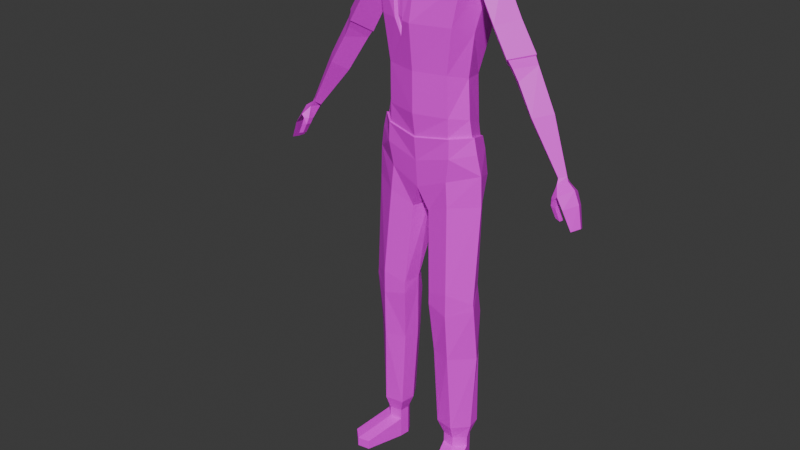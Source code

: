 # Source: revenant1.blend  (saved by Blender 4.5.90; exported with 4.5.12 LTS)
import bpy
from mathutils import Matrix  # noqa: F401  (used for matrix-valued properties, if any)

bpy.ops.wm.read_factory_settings(use_empty=True)
scene = bpy.context.scene
scene.name = 'Scene'

# ---- collections
col_collection = bpy.data.collections.new('Collection'); scene.collection.children.link(col_collection)

# ---- images (referenced by path relative to the original .blend; pixels are not part of the script)
import os
ASSET_DIR = os.environ.get("B2B_ASSET_DIR", "")  # directory of the original .blend (textures are referenced by path, not embedded)
HERE = os.path.dirname(os.path.abspath(__file__))  # packed textures are extracted next to this script under _unpacked/

def load_image(name, relpath, width, height, colorspace="sRGB"):
    """Load a texture the original file referenced (path relative to the .blend, or extracted next to this script)."""
    p = next((c for c in (os.path.join(HERE, relpath), os.path.join(ASSET_DIR, relpath)) if relpath and os.path.exists(c)), "")
    if p:
        img = bpy.data.images.load(p, check_existing=True)
        img.name = name
    else:  # same state as the original file: an image datablock whose file is absent (Cycles renders it pink)
        img = bpy.data.images.new(name, width, height)
        img.source = "FILE"
        img.filepath = "//" + (relpath or name)
    img.colorspace_settings.name = colorspace
    return img
img_untitled = load_image('Untitled', '', 1024, 1024, 'sRGB')
img_untitled_003 = load_image('Untitled.003', '', 1024, 1024, 'sRGB')
img_untitled_004 = load_image('Untitled.004', '', 1024, 1024, 'sRGB')
img_untitled_005 = load_image('Untitled.005', '', 1024, 1024, 'sRGB')
img_untitled_001 = load_image('Untitled.001', '', 1024, 1024, 'sRGB')
img_untitled_002 = load_image('Untitled.002', '', 1024, 1024, 'sRGB')

# ---- materials (node trees are filled in below, after node groups)
mat_body = bpy.data.materials.new('body')
mat_pants = bpy.data.materials.new('pants')
mat_shoes = bpy.data.materials.new('shoes')
mat_skin = bpy.data.materials.new('skin')
mat_arms = bpy.data.materials.new('arms')
mat_face = bpy.data.materials.new('face')
mat_brain = bpy.data.materials.new('brain')

# ---- material node trees
mat_body.use_nodes = True; mat_body.node_tree.nodes.clear()
_N = mat_body.node_tree.nodes; _L = mat_body.node_tree.links
n0 = _N.new('ShaderNodeBsdfPrincipled'); n0.name = 'Principled BSDF'; n0.location = (-200, 100)
n1 = _N.new('ShaderNodeOutputMaterial'); n1.name = 'Material Output'; n1.location = (200, 100)
n2 = _N.new('ShaderNodeTexImage'); n2.name = 'Image Texture'; n2.location = (-545, 77)
n2.image = img_untitled
_L.new(n0.outputs[0], n1.inputs[0])
_L.new(n2.outputs[0], n0.inputs[0])
n1.is_active_output = True
mat_pants.use_nodes = True; mat_pants.node_tree.nodes.clear()
_N = mat_pants.node_tree.nodes; _L = mat_pants.node_tree.links
n0 = _N.new('ShaderNodeBsdfPrincipled'); n0.name = 'Principled BSDF'; n0.location = (-200, 100)
n1 = _N.new('ShaderNodeOutputMaterial'); n1.name = 'Material Output'; n1.location = (200, 100)
n2 = _N.new('ShaderNodeTexImage'); n2.name = 'Image Texture'; n2.location = (-605, 31)
n2.image = img_untitled_003
_L.new(n0.outputs[0], n1.inputs[0])
_L.new(n2.outputs[0], n0.inputs[0])
n1.is_active_output = True
mat_shoes.use_nodes = True; mat_shoes.node_tree.nodes.clear()
_N = mat_shoes.node_tree.nodes; _L = mat_shoes.node_tree.links
n0 = _N.new('ShaderNodeBsdfPrincipled'); n0.name = 'Principled BSDF'; n0.location = (-200, 100)
n1 = _N.new('ShaderNodeOutputMaterial'); n1.name = 'Material Output'; n1.location = (200, 100)
n2 = _N.new('ShaderNodeTexImage'); n2.name = 'Image Texture'; n2.location = (-619, 38)
n2.image = img_untitled_004
_L.new(n0.outputs[0], n1.inputs[0])
_L.new(n2.outputs[0], n0.inputs[0])
n1.is_active_output = True
mat_skin.use_nodes = True; mat_skin.node_tree.nodes.clear()
_N = mat_skin.node_tree.nodes; _L = mat_skin.node_tree.links
n0 = _N.new('ShaderNodeBsdfPrincipled'); n0.name = 'Principled BSDF'; n0.location = (-200, 100)
n1 = _N.new('ShaderNodeOutputMaterial'); n1.name = 'Material Output'; n1.location = (200, 100)
n2 = _N.new('ShaderNodeTexImage'); n2.name = 'Image Texture'; n2.location = (-576, 63)
n2.image = img_untitled_005
_L.new(n0.outputs[0], n1.inputs[0])
_L.new(n2.outputs[0], n0.inputs[0])
n1.is_active_output = True
mat_arms.use_nodes = True; mat_arms.node_tree.nodes.clear()
_N = mat_arms.node_tree.nodes; _L = mat_arms.node_tree.links
n0 = _N.new('ShaderNodeBsdfPrincipled'); n0.name = 'Principled BSDF'; n0.location = (-200, 100)
n1 = _N.new('ShaderNodeOutputMaterial'); n1.name = 'Material Output'; n1.location = (200, 100)
n2 = _N.new('ShaderNodeTexImage'); n2.name = 'Image Texture'; n2.location = (-532, 78)
n2.image = img_untitled_001
_L.new(n0.outputs[0], n1.inputs[0])
_L.new(n2.outputs[0], n0.inputs[0])
n1.is_active_output = True
mat_face.use_nodes = True; mat_face.node_tree.nodes.clear()
_N = mat_face.node_tree.nodes; _L = mat_face.node_tree.links
n0 = _N.new('ShaderNodeBsdfPrincipled'); n0.name = 'Principled BSDF'; n0.location = (-200, 100)
n1 = _N.new('ShaderNodeOutputMaterial'); n1.name = 'Material Output'; n1.location = (200, 100)
n2 = _N.new('ShaderNodeTexImage'); n2.name = 'Image Texture'; n2.location = (-623, 71)
n2.image = img_untitled_002
_L.new(n0.outputs[0], n1.inputs[0])
_L.new(n2.outputs[0], n0.inputs[0])
n1.is_active_output = True
mat_brain.use_nodes = True; mat_brain.node_tree.nodes.clear()
_N = mat_brain.node_tree.nodes; _L = mat_brain.node_tree.links
n0 = _N.new('ShaderNodeBsdfPrincipled'); n0.name = 'Principled BSDF'; n0.location = (-200, 100)
n1 = _N.new('ShaderNodeOutputMaterial'); n1.name = 'Material Output'; n1.location = (200, 100)
_L.new(n0.outputs[0], n1.inputs[0])
n1.is_active_output = True

# ---- world
world_world = bpy.data.worlds.new('World'); scene.world = world_world
world_world.use_nodes = True; world_world.node_tree.nodes.clear()
_N = world_world.node_tree.nodes; _L = world_world.node_tree.links
n0 = _N.new('ShaderNodeOutputWorld'); n0.name = 'World Output'; n0.location = (200, 100)
n1 = _N.new('ShaderNodeBackground'); n1.name = 'Background'; n1.location = (-200, 100)
n1.inputs[0].default_value = (0.05088, 0.05088, 0.05088, 1.0)
_L.new(n1.outputs[0], n0.inputs[0])
n0.is_active_output = True
world_world.color = (0.05088, 0.05088, 0.05088)
world_world.sun_shadow_jitter_overblur = 0.0

# ---- meshes
me_cube_002 = bpy.data.meshes.new('Cube.002')
me_cube_002.from_pydata([(-0.1773, 0.02653, -0.2084), (-0.1568, -0.03809, -0.1646), (-0.1285, -0.04061, -0.01353), (0.0, -0.06381, -0.1989), (0.0, -0.07552, -0.009711), (0.0, 0.04263, -0.2569), (-0.1066, -0.01444, 0.1135), (0.0, -0.03826, 0.1187), (-0.1182, -0.008781, 0.252), (0.0, -0.03587, 0.2572), (-0.138, -0.01559, 0.3277), (-1.038e-10, -0.06231, 0.3611), (-0.1379, 0.1167, -0.1712), (0.0, 0.1328, -0.1712), (-0.1154, 0.1233, -0.04568), (0.0, 0.1569, -0.04568), (-0.09729, 0.1161, 0.08872), (0.0, 0.1421, 0.08872), (-0.1003, 0.1114, 0.2113), (0.0, 0.1401, 0.2113), (-0.1065, 0.1135, 0.3284), (-1.038e-10, 0.1238, 0.3565), (-0.1402, 0.05469, -0.0234), (-0.1273, 0.05759, 0.104), (-0.1396, 0.06397, 0.2185), (-0.1676, 0.0639, 0.315), (0.0, -0.05781, 0.4427), (0.0, 0.1162, 0.4404), (-0.1491, -0.01559, 0.4027), (-0.09446, 0.1078, 0.4031), (-0.1802, 0.05862, 0.3776), (-0.02415, -0.03998, 0.5059), (-0.02761, 0.09859, 0.5141), (-0.1383, -0.0116, 0.4874), (-0.1013, 0.11, 0.4802), (-0.1838, 0.05789, 0.4719), (0.0, 0.03977, 0.4415), (-0.01159, 0.04532, 0.5151), (-0.06214, 0.0224, 0.7433), (-0.04565, 0.1148, 0.7732), (-0.1563, 0.02341, 0.7433), (-0.1155, 0.1262, 0.7518), (-0.1782, 0.08064, 0.7795), (-0.04076, 0.05478, 0.7732), (-0.06805, 0.002433, 0.8431), (-0.04565, 0.1148, 0.8098), (-0.1563, 0.005474, 0.8431), (-0.1155, 0.1262, 0.8264), (-0.1808, 0.07952, 0.8001), (-0.04262, 0.05363, 0.8098), (-0.07161, 0.005317, 0.9768), (-0.05598, 0.09859, 0.9768), (-0.1579, 0.009417, 0.9768), (-0.1204, 0.1177, 0.9768), (-0.1823, 0.05789, 0.9768), (-0.04942, 0.04532, 0.9768), (-0.08591, 0.009526, 1.235), (-0.07162, 0.0948, 1.235), (-0.1648, 0.01327, 1.235), (-0.1305, 0.1052, 1.235), (-0.1675, 0.05759, 1.235), (-0.06562, 0.0461, 1.235), (-0.09754, 0.0247, 1.282), (-0.08808, 0.08115, 1.282), (-0.1498, 0.02718, 1.282), (-0.127, 0.08804, 1.282), (-0.1599, 0.05652, 1.282), (-0.0841, 0.04891, 1.282), (-0.09754, 0.0247, 1.316), (-0.08808, 0.08115, 1.316), (-0.1498, 0.02718, 1.316), (-0.127, 0.08804, 1.316), (-0.1599, 0.05652, 1.316), (-0.0841, 0.04891, 1.316), (-0.09754, 0.0247, 1.384), (-0.08808, 0.08115, 1.384), (-0.1498, 0.02718, 1.384), (-0.127, 0.08804, 1.384), (-0.1606, 0.05652, 1.384), (-0.0841, 0.04891, 1.384), (-0.1243, 0.2015, 1.354), (-0.1632, 0.2083, 1.354), (-0.1961, 0.1768, 1.354), (-0.1243, 0.2015, 1.384), (-0.1632, 0.2083, 1.384), (-0.1968, 0.1768, 1.384), (0.1773, 0.02653, -0.2084), (0.1568, -0.03809, -0.1646), (0.1285, -0.04061, -0.01353), (0.1066, -0.01444, 0.1135), (0.1182, -0.008781, 0.252), (0.138, -0.01559, 0.3277), (0.1379, 0.1167, -0.1712), (0.1154, 0.1233, -0.04568), (0.09729, 0.1161, 0.08872), (0.1003, 0.1114, 0.2113), (0.1065, 0.1135, 0.3284), (0.1402, 0.05469, -0.0234), (0.1273, 0.05759, 0.104), (0.1396, 0.06397, 0.2185), (0.1676, 0.0639, 0.315), (0.1491, -0.01559, 0.4027), (0.09446, 0.1078, 0.4031), (0.1802, 0.05862, 0.3776), (0.02415, -0.03998, 0.5059), (0.02761, 0.09859, 0.5141), (0.1383, -0.0116, 0.4874), (0.1013, 0.11, 0.4802), (0.1838, 0.05789, 0.4719), (0.01159, 0.04532, 0.5151), (0.06214, 0.0224, 0.7433), (0.04565, 0.1148, 0.7732), (0.1563, 0.02341, 0.7433), (0.1155, 0.1262, 0.7518), (0.1829, 0.08064, 0.7795), (0.04076, 0.05478, 0.7732), (0.06805, 0.002433, 0.8431), (0.04565, 0.1148, 0.8098), (0.1563, 0.005474, 0.8431), (0.1155, 0.1262, 0.8264), (0.1855, 0.07952, 0.8001), (0.04262, 0.05363, 0.8098), (0.07161, 0.005317, 0.9768), (0.05598, 0.09859, 0.9768), (0.1579, 0.009417, 0.9768), (0.1204, 0.1177, 0.9768), (0.1869, 0.05789, 0.9768), (0.04942, 0.04532, 0.9768), (0.08591, 0.009526, 1.235), (0.07162, 0.0948, 1.235), (0.1648, 0.01327, 1.235), (0.1305, 0.1052, 1.235), (0.1722, 0.05759, 1.235), (0.06562, 0.0461, 1.235), (0.09754, 0.0247, 1.282), (0.08808, 0.08115, 1.282), (0.1498, 0.02718, 1.282), (0.127, 0.08804, 1.282), (0.1599, 0.05652, 1.282), (0.0841, 0.04891, 1.282), (0.09754, 0.0247, 1.316), (0.08808, 0.08115, 1.316), (0.1498, 0.02718, 1.316), (0.127, 0.08804, 1.316), (0.1599, 0.05652, 1.316), (0.0841, 0.04891, 1.316), (0.09754, 0.0247, 1.384), (0.08808, 0.08115, 1.384), (0.1498, 0.02718, 1.384), (0.127, 0.08804, 1.384), (0.1606, 0.05652, 1.384), (0.0841, 0.04891, 1.384), (0.1243, 0.2015, 1.354), (0.1632, 0.2083, 1.354), (0.1961, 0.1768, 1.354), (0.1243, 0.2015, 1.384), (0.1632, 0.2083, 1.384), (0.1968, 0.1768, 1.384), (1.857e-10, -0.04909, 0.3092), (-0.1306, -0.01219, 0.2899), (-0.1056, 0.1125, 0.2698), (1.857e-10, 0.132, 0.2839), (-0.1566, 0.06393, 0.2667), (0.1306, -0.01219, 0.2899), (0.1056, 0.1125, 0.2698), (0.1566, 0.06393, 0.2667), (2.447e-10, -0.04366, 0.3061), (-0.1006, 0.1097, 0.268), (0.1006, 0.1097, 0.268), (-0.124, -0.009128, 0.2888), (2.447e-10, 0.1291, 0.2804), (-0.1484, 0.0634, 0.2658), (0.124, -0.009128, 0.2888), (0.1484, 0.0634, 0.2658), (-0.06269, 0.1386, -0.04568), (-0.02941, 0.1484, -0.04568), (-0.08579, 0.1228, -0.1712), (-0.04317, 0.1277, -0.1712), (-0.03913, 0.1405, 0.0002139), (-0.07505, 0.06027, -0.2131), (-0.07722, 0.1176, -0.1662), (-0.04891, 0.1209, -0.1662), (-0.0703, 0.0726, -0.1964), (-0.05498, 0.133, -0.05235), (-0.04101, 0.1341, -0.02051), (-0.03437, 0.1393, -0.05167)], [], [(3, 4, 2, 1), (1, 0, 5, 3), (4, 7, 6, 2), (7, 9, 8, 6), (158, 11, 10, 159), (0, 12, 176, 179, 177, 13, 5), (12, 14, 174, 176), (14, 16, 17, 15, 175, 178, 174), (16, 18, 19, 17), (160, 20, 21, 161), (0, 22, 14, 12), (0, 1, 2, 22), (16, 14, 22, 23), (6, 23, 22, 2), (8, 24, 23, 6), (18, 16, 23, 24), (167, 18, 24, 171), (169, 171, 24, 8), (10, 11, 26, 28), (20, 29, 27, 21), (10, 28, 30, 25), (30, 29, 20, 25), (30, 35, 34, 29), (28, 33, 35, 30), (29, 34, 32, 27), (26, 31, 33, 28), (26, 36, 37, 31), (33, 40, 42, 35), (37, 36, 27, 32), (34, 41, 39, 32), (31, 37, 43, 38), (37, 32, 39, 43), (35, 42, 41, 34), (31, 38, 40, 33), (38, 43, 49, 44), (42, 48, 47, 41), (38, 44, 46, 40), (40, 46, 48, 42), (41, 47, 45, 39), (43, 39, 45, 49), (46, 52, 54, 48), (47, 53, 51, 45), (49, 45, 51, 55), (44, 49, 55, 50), (48, 54, 53, 47), (44, 50, 52, 46), (52, 58, 60, 54), (53, 59, 57, 51), (55, 51, 57, 61), (50, 55, 61, 56), (54, 60, 59, 53), (50, 56, 58, 52), (56, 61, 67, 62), (60, 66, 65, 59), (56, 62, 64, 58), (58, 64, 66, 60), (59, 65, 63, 57), (61, 57, 63, 67), (66, 72, 71, 65), (62, 68, 70, 64), (64, 70, 72, 66), (65, 71, 69, 63), (67, 63, 69, 73), (62, 67, 73, 68), (70, 76, 78, 72), (71, 81, 80, 69), (73, 69, 75, 79), (68, 73, 79, 74), (77, 84, 85, 78), (68, 74, 76, 70), (81, 84, 83, 80), (82, 85, 84, 81), (69, 80, 83, 75), (78, 85, 82, 72), (72, 82, 81, 71), (75, 83, 84, 77), (3, 87, 88, 4), (87, 3, 5, 86), (4, 88, 89, 7), (7, 89, 90, 9), (158, 163, 91, 11), (86, 5, 13, 92), (92, 13, 15, 93), (93, 15, 17, 94), (94, 17, 19, 95), (164, 161, 21, 96), (86, 92, 93, 97), (86, 97, 88, 87), (94, 98, 97, 93), (89, 88, 97, 98), (90, 89, 98, 99), (95, 99, 98, 94), (168, 173, 99, 95), (172, 90, 99, 173), (91, 101, 26, 11), (96, 21, 27, 102), (91, 100, 103, 101), (103, 100, 96, 102), (103, 102, 107, 108), (101, 103, 108, 106), (102, 27, 105, 107), (26, 101, 106, 104), (26, 104, 109, 36), (106, 108, 114, 112), (109, 105, 27, 36), (107, 105, 111, 113), (104, 110, 115, 109), (109, 115, 111, 105), (108, 107, 113, 114), (104, 106, 112, 110), (110, 116, 121, 115), (114, 113, 119, 120), (110, 112, 118, 116), (112, 114, 120, 118), (113, 111, 117, 119), (115, 121, 117, 111), (118, 120, 126, 124), (119, 117, 123, 125), (121, 127, 123, 117), (116, 122, 127, 121), (120, 119, 125, 126), (116, 118, 124, 122), (124, 126, 132, 130), (125, 123, 129, 131), (127, 133, 129, 123), (122, 128, 133, 127), (126, 125, 131, 132), (122, 124, 130, 128), (128, 134, 139, 133), (132, 131, 137, 138), (128, 130, 136, 134), (130, 132, 138, 136), (131, 129, 135, 137), (133, 139, 135, 129), (138, 137, 143, 144), (134, 136, 142, 140), (136, 138, 144, 142), (137, 135, 141, 143), (139, 145, 141, 135), (134, 140, 145, 139), (142, 144, 150, 148), (143, 141, 152, 153), (145, 151, 147, 141), (140, 146, 151, 145), (149, 150, 157, 156), (140, 142, 148, 146), (153, 152, 155, 156), (154, 153, 156, 157), (141, 147, 155, 152), (150, 144, 154, 157), (144, 143, 153, 154), (147, 149, 156, 155), (91, 163, 165, 100), (96, 100, 165, 164), (168, 170, 161, 164), (166, 172, 163, 158), (10, 25, 162, 159), (20, 160, 162, 25), (167, 160, 161, 170), (166, 158, 159, 169), (147, 151, 146, 148, 150, 149), (75, 77, 78, 76, 74, 79), (9, 166, 169, 8), (18, 167, 170, 19), (9, 90, 172, 166), (95, 19, 170, 168), (163, 172, 173, 165), (164, 165, 173, 168), (159, 162, 171, 169), (160, 167, 171, 162), (176, 180, 182, 179), (175, 15, 13, 177), (180, 181, 182), (180, 176, 174, 183), (181, 185, 175, 177), (181, 177, 179, 182), (175, 185, 184, 178), (178, 184, 183, 174), (184, 185, 183), (183, 185, 181, 180)])
me_cube_002.polygons.foreach_set('material_index', [0, 0, 0, 0, 1, 0, 0, 0, 0, 1, 0, 0, 0, 0, 0, 0, 0, 0, 1, 1, 1, 1, 1, 1, 1, 1, 1, 1, 1, 1, 1, 1, 1, 1, 1, 1, 1, 1, 1, 1, 1, 1, 1, 1, 1, 1, 1, 1, 1, 1, 1, 1, 1, 1, 1, 1, 1, 1, 3, 3, 3, 3, 3, 3, 2, 2, 2, 2, 2, 2, 2, 2, 2, 2, 2, 2, 0, 0, 0, 0, 1, 0, 0, 0, 0, 1, 0, 0, 0, 0, 0, 0, 0, 0, 1, 1, 1, 1, 1, 1, 1, 1, 1, 1, 1, 1, 1, 1, 1, 1, 1, 1, 1, 1, 1, 1, 1, 1, 1, 1, 1, 1, 1, 1, 1, 1, 1, 1, 1, 1, 1, 1, 1, 1, 3, 3, 3, 3, 3, 3, 2, 2, 2, 2, 2, 2, 2, 2, 2, 2, 2, 2, 1, 1, 0, 0, 1, 1, 0, 0, 2, 2, 0, 0, 0, 0, 0, 0, 0, 0, 0, 0, 0, 0, 0, 0, 0, 0, 0, 0])
_uv = me_cube_002.uv_layers.new(name='UVMap')
_uv.uv.foreach_set('vector', [0.9127, 0.1586, 0.7845, 0.1586, 0.7877, 0.2466, 0.8884, 0.2674, 0.7821, 0.5456, 0.8345, 0.5598, 0.8634, 0.4396, 0.7821, 0.4361, 0.8247, 0.8368, 0.7356, 0.8368, 0.7377, 0.913, 0.8273, 0.9218, 0.7356, 0.8368, 0.642, 0.8368, 0.6426, 0.9178, 0.7377, 0.913, 0.06397, 0.01976, 0.05798, 0.05538, 0.157, 0.04192, 0.1561, 0.01616, 0.6045, 0.699, 0.5438, 0.6885, 0.5215, 0.7133, 0.5613, 0.7518, 0.5039, 0.7854, 0.502, 0.8167, 0.5804, 0.8038, 0.8442, 0.5938, 0.8418, 0.6796, 0.8778, 0.6876, 0.8787, 0.6012, 0.2195, 0.9026, 0.3087, 0.8851, 0.3047, 0.8174, 0.2135, 0.8198, 0.2138, 0.84, 0.2455, 0.8469, 0.2157, 0.8665, 0.3087, 0.8851, 0.3921, 0.8834, 0.3875, 0.8144, 0.3047, 0.8174, 0.4819, -9.766e-09, 0.4848, 0.03914, 0.557, 0.05266, 0.5541, 0.003522, 0.7821, 0.5598, 0.7912, 0.6876, 0.8418, 0.6796, 0.8442, 0.5938, 0.9096, 0.3173, 0.8884, 0.2674, 0.7877, 0.2466, 0.7821, 0.3104, 0.3087, 0.8851, 0.2195, 0.9026, 0.2433, 0.9475, 0.3245, 0.9279, 0.7377, 0.913, 0.7379, 0.9649, 0.82, 0.9852, 0.8273, 0.9218, 0.6426, 0.9178, 0.6646, 0.9682, 0.7379, 0.9649, 0.7377, 0.913, 0.3921, 0.8834, 0.3087, 0.8851, 0.3245, 0.9279, 0.3997, 0.9242, 0.4307, 0.8818, 0.3921, 0.8834, 0.3997, 0.9242, 0.4312, 0.9272, 0.6176, 0.9204, 0.6337, 0.9705, 0.6646, 0.9682, 0.6426, 0.9178, 0.157, 0.04192, 0.05798, 0.05538, 0.05522, 0.1106, 0.1588, 0.09192, 0.4848, 0.03914, 0.4952, 0.0894, 0.5592, 0.1088, 0.557, 0.05266, 0.157, 0.04192, 0.1588, 0.09192, 0.2133, 0.07792, 0.2135, 0.03336, 0.4272, 0.07675, 0.4952, 0.0894, 0.4848, 0.03914, 0.4317, 0.03425, 0.4272, 0.07675, 0.4303, 0.1381, 0.4962, 0.1428, 0.4952, 0.0894, 0.1588, 0.09192, 0.1496, 0.1483, 0.206, 0.1427, 0.2133, 0.07792, 0.4952, 0.0894, 0.4962, 0.1428, 0.5486, 0.1638, 0.5592, 0.1088, 0.05522, 0.1106, 0.0702, 0.1558, 0.1496, 0.1483, 0.1588, 0.09192, 0.05522, 0.1106, -1.115e-08, 0.1407, 0.02006, 0.185, 0.0702, 0.1558, 0.1496, 0.1483, 0.1633, 0.3211, 0.2057, 0.3447, 0.206, 0.1427, 0.5867, 0.168, 0.6045, 0.1239, 0.5592, 0.1088, 0.5486, 0.1638, 0.4962, 0.1428, 0.489, 0.3255, 0.536, 0.3397, 0.5486, 0.1638, 0.0702, 0.1558, 0.02006, 0.185, 0.07268, 0.3457, 0.09671, 0.3227, 0.5867, 0.168, 0.5486, 0.1638, 0.536, 0.3397, 0.5763, 0.3411, 0.4303, 0.1381, 0.4365, 0.3432, 0.489, 0.3255, 0.4962, 0.1428, 0.0702, 0.1558, 0.09671, 0.3227, 0.1633, 0.3211, 0.1496, 0.1483, 0.09671, 0.3227, 0.07268, 0.3457, 0.07049, 0.3708, 0.1067, 0.3923, 0.4365, 0.3432, 0.4345, 0.3573, 0.4884, 0.3749, 0.489, 0.3255, 0.09671, 0.3227, 0.1067, 0.3923, 0.1624, 0.3908, 0.1633, 0.3211, 0.1633, 0.3211, 0.1624, 0.3908, 0.2087, 0.3584, 0.2057, 0.3447, 0.489, 0.3255, 0.4884, 0.3749, 0.5355, 0.3638, 0.536, 0.3397, 0.5763, 0.3411, 0.536, 0.3397, 0.5355, 0.3638, 0.576, 0.3674, 0.1624, 0.3908, 0.1701, 0.4791, 0.2069, 0.477, 0.2087, 0.3584, 0.4884, 0.3749, 0.4853, 0.4757, 0.5308, 0.4768, 0.5355, 0.3638, 0.576, 0.3674, 0.5355, 0.3638, 0.5308, 0.4768, 0.5667, 0.4807, 0.1067, 0.3923, 0.07049, 0.3708, 0.08095, 0.4853, 0.1118, 0.4825, 0.4345, 0.3573, 0.4272, 0.4768, 0.4853, 0.4757, 0.4884, 0.3749, 0.1067, 0.3923, 0.1118, 0.4825, 0.1701, 0.4791, 0.1624, 0.3908, 0.1701, 0.4791, 0.1841, 0.6509, 0.2135, 0.6519, 0.2069, 0.477, 0.4853, 0.4757, 0.4766, 0.6485, 0.5156, 0.6491, 0.5308, 0.4768, 0.5667, 0.4807, 0.5308, 0.4768, 0.5156, 0.6491, 0.5478, 0.6544, 0.1118, 0.4825, 0.08095, 0.4853, 0.1048, 0.6592, 0.1324, 0.6545, 0.4272, 0.4768, 0.4366, 0.6511, 0.4766, 0.6485, 0.4853, 0.4757, 0.1118, 0.4825, 0.1324, 0.6545, 0.1841, 0.6509, 0.1701, 0.4791, 0.1324, 0.6545, 0.1048, 0.6592, 0.1227, 0.6923, 0.1414, 0.6871, 0.4366, 0.6511, 0.4455, 0.684, 0.4775, 0.6816, 0.4766, 0.6485, 0.1324, 0.6545, 0.1414, 0.6871, 0.1807, 0.6849, 0.1841, 0.6509, 0.1841, 0.6509, 0.1807, 0.6849, 0.2028, 0.6868, 0.2135, 0.6519, 0.4766, 0.6485, 0.4775, 0.6816, 0.5085, 0.6831, 0.5156, 0.6491, 0.5478, 0.6544, 0.5156, 0.6491, 0.5085, 0.6831, 0.5309, 0.6885, 0.8273, 0.8393, 0.8427, 0.829, 0.8429, 0.7353, 0.8273, 0.7254, 1.0, 0.8262, 0.9839, 0.8171, 0.9139, 0.8649, 0.9149, 0.8838, 0.9149, 0.8838, 0.9139, 0.8649, 0.8427, 0.829, 0.8273, 0.8393, 0.8273, 0.7254, 0.8429, 0.7353, 0.9281, 0.707, 0.9315, 0.6884, 1.0, 0.7545, 0.9315, 0.6884, 0.9281, 0.707, 0.9841, 0.7628, 1.0, 0.8262, 1.0, 0.7545, 0.9841, 0.7628, 0.9839, 0.8171, 0.9139, 0.8649, 0.9127, 0.8364, 0.9042, 0.8255, 0.8427, 0.829, 0.8429, 0.7353, 0.8827, 0.7628, 0.8957, 0.7473, 0.9281, 0.707, 0.9841, 0.7628, 0.9281, 0.707, 0.9463, 0.7689, 0.9607, 0.7769, 0.9839, 0.8171, 0.9841, 0.7628, 0.9607, 0.7769, 0.9599, 0.8037, 0.9318, 0.7957, 0.8898, 0.7687, 0.8864, 0.784, 0.9042, 0.8255, 0.9839, 0.8171, 0.9599, 0.8037, 0.9127, 0.8364, 0.9139, 0.8649, 0.8827, 0.7628, 0.8898, 0.7687, 0.9006, 0.761, 0.8957, 0.7473, 0.8715, 0.7828, 0.8864, 0.784, 0.8898, 0.7687, 0.8827, 0.7628, 0.9281, 0.707, 0.8957, 0.7473, 0.9006, 0.761, 0.9463, 0.7689, 0.9042, 0.8255, 0.8864, 0.784, 0.8715, 0.7828, 0.8427, 0.829, 0.8427, 0.829, 0.8715, 0.7828, 0.8827, 0.7628, 0.8429, 0.7353, 0.9463, 0.7689, 0.9006, 0.761, 0.8898, 0.7687, 0.9318, 0.7957, 0.9127, 0.1586, 0.8884, 0.04987, 0.7877, 0.07066, 0.7845, 0.1586, 0.7915, 0.327, 0.7821, 0.4361, 0.8634, 0.4396, 0.845, 0.3173, 0.8247, 0.8368, 0.8273, 0.7518, 0.7377, 0.7606, 0.7356, 0.8368, 0.7356, 0.8368, 0.7377, 0.7606, 0.6426, 0.7558, 0.642, 0.8368, 0.2777, 0.6727, 0.3698, 0.6761, 0.3707, 0.6504, 0.2717, 0.6371, 0.6045, 0.9196, 0.5804, 0.8038, 0.502, 0.8167, 0.5339, 0.9101, 0.9689, 0.4403, 0.976, 0.3463, 0.8903, 0.3375, 0.8862, 0.4175, 0.2135, 0.7389, 0.2135, 0.8198, 0.3047, 0.8174, 0.3044, 0.7491, 0.3044, 0.7491, 0.3047, 0.8174, 0.3875, 0.8144, 0.3876, 0.7453, 0.728, -8.698e-08, 0.6558, 0.003063, 0.6526, 0.05218, 0.7248, 0.03912, 0.9825, 0.5096, 0.9689, 0.4403, 0.8862, 0.4175, 0.8634, 0.4632, 0.9096, -2.772e-08, 0.7821, 0.006884, 0.7877, 0.07066, 0.8884, 0.04987, 0.3044, 0.7491, 0.3168, 0.7052, 0.2336, 0.6922, 0.2135, 0.7389, 0.7377, 0.7606, 0.8273, 0.7518, 0.82, 0.6884, 0.7379, 0.7087, 0.6426, 0.7558, 0.7377, 0.7606, 0.7379, 0.7087, 0.6646, 0.7054, 0.3876, 0.7453, 0.3925, 0.704, 0.3168, 0.7052, 0.3044, 0.7491, 0.4262, 0.7444, 0.4237, 0.699, 0.3925, 0.704, 0.3876, 0.7453, 0.6176, 0.7532, 0.6426, 0.7558, 0.6646, 0.7054, 0.6337, 0.7031, 0.3707, 0.6504, 0.3724, 0.6004, 0.2688, 0.5819, 0.2717, 0.6371, 0.7248, 0.03912, 0.6526, 0.05218, 0.65, 0.1083, 0.7141, 0.08931, 0.3707, 0.6504, 0.4272, 0.6588, 0.4269, 0.6143, 0.3724, 0.6004, 0.7821, 0.0771, 0.778, 0.03457, 0.7248, 0.03912, 0.7141, 0.08931, 0.7821, 0.0771, 0.7141, 0.08931, 0.7128, 0.1427, 0.7787, 0.1384, 0.3724, 0.6004, 0.4269, 0.6143, 0.4195, 0.5495, 0.3631, 0.544, 0.7141, 0.08931, 0.65, 0.1083, 0.6602, 0.1633, 0.7128, 0.1427, 0.2688, 0.5819, 0.3724, 0.6004, 0.3631, 0.544, 0.2837, 0.5367, 0.2688, 0.5819, 0.2837, 0.5367, 0.2335, 0.5076, 0.2135, 0.5519, 0.3631, 0.544, 0.4195, 0.5495, 0.4201, 0.3476, 0.3765, 0.3711, 0.6221, 0.1673, 0.6602, 0.1633, 0.65, 0.1083, 0.6045, 0.1231, 0.7128, 0.1427, 0.6602, 0.1633, 0.6716, 0.3394, 0.7188, 0.3255, 0.2837, 0.5367, 0.3099, 0.3697, 0.2858, 0.3467, 0.2335, 0.5076, 0.6221, 0.1673, 0.6314, 0.3405, 0.6716, 0.3394, 0.6602, 0.1633, 0.7787, 0.1384, 0.7128, 0.1427, 0.7188, 0.3255, 0.7737, 0.3435, 0.2837, 0.5367, 0.3631, 0.544, 0.3765, 0.3711, 0.3099, 0.3697, 0.3099, 0.3697, 0.3198, 0.3001, 0.2837, 0.3216, 0.2858, 0.3467, 0.7737, 0.3435, 0.7188, 0.3255, 0.7191, 0.3749, 0.7756, 0.3575, 0.3099, 0.3697, 0.3765, 0.3711, 0.3757, 0.3015, 0.3198, 0.3001, 0.3765, 0.3711, 0.4201, 0.3476, 0.423, 0.3339, 0.3757, 0.3015, 0.7188, 0.3255, 0.6716, 0.3394, 0.6721, 0.3635, 0.7191, 0.3749, 0.6314, 0.3405, 0.6315, 0.3669, 0.6721, 0.3635, 0.6716, 0.3394, 0.3757, 0.3015, 0.423, 0.3339, 0.4215, 0.2153, 0.3832, 0.2132, 0.7191, 0.3749, 0.6721, 0.3635, 0.6762, 0.4766, 0.7217, 0.4756, 0.6315, 0.3669, 0.6403, 0.4804, 0.6762, 0.4766, 0.6721, 0.3635, 0.3198, 0.3001, 0.3249, 0.2097, 0.2941, 0.207, 0.2837, 0.3216, 0.7756, 0.3575, 0.7191, 0.3749, 0.7217, 0.4756, 0.7821, 0.477, 0.3198, 0.3001, 0.3757, 0.3015, 0.3832, 0.2132, 0.3249, 0.2097, 0.3832, 0.2132, 0.4215, 0.2153, 0.4272, 0.04055, 0.3975, 0.04138, 0.7217, 0.4756, 0.6762, 0.4766, 0.6911, 0.649, 0.7302, 0.6485, 0.6403, 0.4804, 0.6589, 0.6542, 0.6911, 0.649, 0.6762, 0.4766, 0.3249, 0.2097, 0.3456, 0.0378, 0.3181, 0.03312, 0.2941, 0.207, 0.7821, 0.477, 0.7217, 0.4756, 0.7302, 0.6485, 0.7721, 0.651, 0.3249, 0.2097, 0.3832, 0.2132, 0.3975, 0.04138, 0.3456, 0.0378, 0.3456, 0.0378, 0.3545, 0.005172, 0.3359, 5.167e-09, 0.3181, 0.03312, 0.7721, 0.651, 0.7302, 0.6485, 0.729, 0.6816, 0.7611, 0.6841, 0.3456, 0.0378, 0.3975, 0.04138, 0.3937, 0.007254, 0.3545, 0.005172, 0.3975, 0.04138, 0.4272, 0.04055, 0.4158, 0.005482, 0.3937, 0.007254, 0.7302, 0.6485, 0.6911, 0.649, 0.6981, 0.683, 0.729, 0.6816, 0.6589, 0.6542, 0.6757, 0.6884, 0.6981, 0.683, 0.6911, 0.649, 0.1727, 0.8432, 0.1727, 0.7293, 0.1571, 0.7392, 0.1573, 0.8329, 1.048e-08, 0.8301, 0.08506, 0.8877, 0.08614, 0.8688, 0.01607, 0.821, 0.08506, 0.8877, 0.1727, 0.8432, 0.1573, 0.8329, 0.08614, 0.8688, 0.1727, 0.7293, 0.06853, 0.6923, 0.07186, 0.7109, 0.1571, 0.7392, 1.822e-08, 0.7584, 0.01587, 0.7668, 0.07186, 0.7109, 0.06853, 0.6923, 1.048e-08, 0.8301, 0.01607, 0.821, 0.01587, 0.7668, 1.822e-08, 0.7584, 0.08614, 0.8688, 0.1573, 0.8329, 0.09576, 0.8294, 0.08729, 0.8403, 0.1571, 0.7392, 0.07186, 0.7109, 0.1043, 0.7512, 0.1173, 0.7667, 0.01587, 0.7668, 0.03931, 0.7808, 0.05374, 0.7728, 0.07186, 0.7109, 0.01607, 0.821, 0.04014, 0.8076, 0.03931, 0.7808, 0.01587, 0.7668, 0.06822, 0.7996, 0.09576, 0.8294, 0.1136, 0.7879, 0.1102, 0.7727, 0.01607, 0.821, 0.08614, 0.8688, 0.08729, 0.8403, 0.04014, 0.8076, 0.1173, 0.7667, 0.1043, 0.7512, 0.09936, 0.7649, 0.1102, 0.7727, 0.1285, 0.7867, 0.1173, 0.7667, 0.1102, 0.7727, 0.1136, 0.7879, 0.07186, 0.7109, 0.05374, 0.7728, 0.09936, 0.7649, 0.1043, 0.7512, 0.09576, 0.8294, 0.1573, 0.8329, 0.1285, 0.7867, 0.1136, 0.7879, 0.1573, 0.8329, 0.1571, 0.7392, 0.1173, 0.7667, 0.1285, 0.7867, 0.05374, 0.7728, 0.06822, 0.7996, 0.1102, 0.7727, 0.09936, 0.7649, 0.3707, 0.6504, 0.3698, 0.6761, 0.4235, 0.6922, 0.4272, 0.6588, 0.7248, 0.03912, 0.778, 0.03457, 0.775, 0.001349, 0.728, -8.698e-08, 0.4262, 0.7444, 0.4342, 0.8129, 0.4372, 0.8128, 0.4294, 0.742, 0.6086, 0.8368, 0.6176, 0.7532, 0.6137, 0.7503, 0.6045, 0.8368, 0.157, 0.04192, 0.2135, 0.03336, 0.2097, 1.828e-08, 0.1561, 0.01616, 0.4848, 0.03914, 0.4819, -9.766e-09, 0.4348, 0.001053, 0.4317, 0.03425, 0.4307, 0.8818, 0.434, 0.8839, 0.4372, 0.8128, 0.4342, 0.8129, 0.6086, 0.8368, 0.6045, 0.8368, 0.6137, 0.9233, 0.6176, 0.9204, 0.05374, 0.7728, 0.03931, 0.7808, 0.04014, 0.8076, 0.08729, 0.8403, 0.09576, 0.8294, 0.06822, 0.7996, 0.9463, 0.7689, 0.9318, 0.7957, 0.9042, 0.8255, 0.9127, 0.8364, 0.9599, 0.8037, 0.9607, 0.7769, 0.642, 0.8368, 0.6086, 0.8368, 0.6176, 0.9204, 0.6426, 0.9178, 0.3921, 0.8834, 0.4307, 0.8818, 0.4342, 0.8129, 0.3875, 0.8144, 0.642, 0.8368, 0.6426, 0.7558, 0.6176, 0.7532, 0.6086, 0.8368, 0.3876, 0.7453, 0.3875, 0.8144, 0.4342, 0.8129, 0.4262, 0.7444, 0.6137, 0.7503, 0.6176, 0.7532, 0.6337, 0.7031, 0.6293, 0.6998, 0.4294, 0.742, 0.4277, 0.6952, 0.4237, 0.699, 0.4262, 0.7444, 0.6137, 0.9233, 0.6293, 0.9738, 0.6337, 0.9705, 0.6176, 0.9204, 0.434, 0.8839, 0.4307, 0.8818, 0.4312, 0.9272, 0.4354, 0.9307, 0.4805, 0.8058, 0.4735, 0.8034, 0.4608, 0.8388, 0.4632, 0.8522, 0.8934, 0.3173, 0.8903, 0.3375, 0.976, 0.3463, 0.9794, 0.3173, 0.4421, 0.7241, 0.4608, 0.7281, 0.4509, 0.6885, 0.4735, 0.8034, 0.4805, 0.8058, 0.4705, 0.7223, 0.464, 0.7264, 0.4871, 0.8016, 0.4956, 0.7243, 0.4899, 0.7189, 0.4805, 0.802, 0.4871, 0.8016, 0.4805, 0.802, 0.5015, 0.8531, 0.502, 0.8396, 0.4899, 0.7189, 0.4956, 0.7243, 0.502, 0.7018, 0.497, 0.6885, 0.4654, 0.6885, 0.4608, 0.7019, 0.464, 0.7264, 0.4705, 0.7223, 0.4464, 0.8259, 0.4561, 0.8065, 0.4421, 0.8029, 0.4421, 0.8029, 0.4561, 0.8065, 0.4608, 0.7281, 0.4421, 0.7241])
me_cube_002.materials.append(mat_body)
me_cube_002.materials.append(mat_pants)
me_cube_002.materials.append(mat_shoes)
me_cube_002.materials.append(mat_skin)
me_cube_002.update()
me_cube_003 = bpy.data.meshes.new('Cube.003')
me_cube_003.from_pydata([(-0.2824, 0.03315, -1.349), (-0.2223, 0.03935, -1.452), (-0.253, -0.0177, -1.313), (-0.186, -0.0177, -1.418), (-0.3274, -0.0177, -1.357), (-0.2694, -0.0177, -1.467), (-0.2682, -0.06971, -1.373), (-0.2277, -0.07475, -1.442), (-0.1606, 0.03315, -1.558), (-0.1234, -0.0177, -1.536), (-0.1606, -0.06855, -1.558), (-0.2055, -0.02058, -1.585), (-0.128, -0.009928, -1.595), (-0.1161, -0.0177, -1.589), (-0.128, -0.0263, -1.594), (-0.1399, -0.0177, -1.6), (-0.3225, -0.008902, -1.202), (-0.3502, 0.03675, -1.232), (-0.3624, -0.05455, -1.211), (-0.3901, -0.008902, -1.241), (-0.4245, 0.009119, -1.074), (-0.4354, 0.02709, -1.086), (-0.4402, -0.008851, -1.078), (-0.4511, 0.009119, -1.089), (-0.3005, 0.03102, -1.318), (-0.3247, -0.06428, -1.276), (-0.4395, 0.03892, -1.073), (-0.4469, -0.01594, -1.062), (-0.4564, 0.01149, -1.077), (-0.4631, 0.003055, -1.038), (-0.456, 0.0614, -1.05), (-0.4659, -0.0255, -1.04), (-0.4805, 0.01631, -1.061), (-0.4806, 0.02183, -1.015), (-0.4772, 0.06568, -1.02), (-0.4849, -0.01481, -1.009), (-0.4998, 0.02183, -1.026), (-0.5018, 0.03048, -0.9579), (-0.5023, 0.05869, -0.9631), (-0.5049, 0.00513, -0.9546), (-0.5156, 0.03048, -0.9659), (-0.4377, -0.001546, -1.065), (-0.4526, 0.03869, -1.013), (-0.4351, 0.05318, -1.04), (-0.4442, 0.02919, -1.029), (-0.4482, 0.0613, -1.04), (-0.4364, 0.03356, -1.034), (-0.4547, 0.06348, -1.017), (-0.4379, 0.04332, -1.019), (-0.4386, 0.06053, -1.021), (-0.4548, 0.06006, -0.9897), (-0.4698, 0.06302, -0.9853), (-0.4543, 0.04786, -0.987), (-0.4678, 0.04324, -0.9809), (-0.2682, 0.04103, -1.373), (-0.2335, -0.01767, -1.334), (-0.2572, -0.07738, -1.392), (-0.3194, -0.01767, -1.384), (-0.238, -0.01769, -1.333), (-0.2594, -0.07319, -1.388), (-0.3178, -0.01769, -1.379), (-0.2702, 0.03684, -1.37), (0.2824, 0.03315, -1.349), (0.2223, 0.03935, -1.452), (0.253, -0.0177, -1.313), (0.186, -0.0177, -1.418), (0.3274, -0.0177, -1.357), (0.2694, -0.0177, -1.467), (0.2682, -0.06971, -1.373), (0.2277, -0.07475, -1.442), (0.1606, 0.03315, -1.558), (0.1234, -0.0177, -1.536), (0.1606, -0.06855, -1.558), (0.2055, -0.02058, -1.585), (0.128, -0.009928, -1.595), (0.1161, -0.0177, -1.589), (0.128, -0.0263, -1.594), (0.1399, -0.0177, -1.6), (0.3225, -0.008902, -1.202), (0.3502, 0.03675, -1.232), (0.3624, -0.05455, -1.211), (0.3901, -0.008902, -1.241), (0.4245, 0.009119, -1.074), (0.4354, 0.02709, -1.086), (0.4402, -0.008851, -1.078), (0.4511, 0.009119, -1.089), (0.3005, 0.03102, -1.318), (0.3247, -0.06428, -1.276), (0.4395, 0.03892, -1.073), (0.4469, -0.01594, -1.062), (0.4564, 0.01149, -1.077), (0.4631, 0.003055, -1.038), (0.456, 0.0614, -1.05), (0.4659, -0.0255, -1.04), (0.4805, 0.01631, -1.061), (0.4806, 0.02183, -1.015), (0.4772, 0.06568, -1.02), (0.4849, -0.01481, -1.009), (0.4998, 0.02183, -1.026), (0.5018, 0.03048, -0.9579), (0.5023, 0.05869, -0.9631), (0.5049, 0.00513, -0.9546), (0.5156, 0.03048, -0.9659), (0.4377, -0.001546, -1.065), (0.4526, 0.03869, -1.013), (0.4351, 0.05318, -1.04), (0.4442, 0.02919, -1.029), (0.4482, 0.0613, -1.04), (0.4364, 0.03356, -1.034), (0.4547, 0.06348, -1.017), (0.4379, 0.04332, -1.019), (0.4386, 0.06053, -1.021), (0.4548, 0.06006, -0.9897), (0.4698, 0.06302, -0.9853), (0.4543, 0.04786, -0.987), (0.4678, 0.04324, -0.9809), (0.2682, 0.04103, -1.373), (0.2335, -0.01767, -1.334), (0.2572, -0.07738, -1.392), (0.3194, -0.01767, -1.384), (0.238, -0.01769, -1.333), (0.2594, -0.07319, -1.388), (0.3178, -0.01769, -1.379), (0.2702, 0.03684, -1.37)], [], [(54, 55, 3, 1), (55, 56, 7, 3), (56, 57, 5, 7), (57, 54, 1, 5), (4, 19, 17, 24), (5, 11, 10, 7), (11, 15, 14, 10), (3, 9, 8, 1), (1, 8, 11, 5), (7, 10, 9, 3), (14, 15, 12, 13), (9, 13, 12, 8), (8, 12, 15, 11), (10, 14, 13, 9), (18, 22, 23, 19), (2, 25, 6), (0, 24, 2), (6, 25, 4), (21, 26, 41, 20), (17, 21, 20, 16), (19, 23, 21, 17), (16, 20, 22, 18), (24, 17, 16, 2), (24, 0, 4), (25, 18, 19, 4), (25, 2, 16, 18), (28, 32, 30, 26), (23, 28, 26, 21), (20, 41, 27, 22), (22, 27, 28, 23), (31, 35, 36, 32), (41, 29, 31, 27), (27, 31, 32, 28), (30, 43, 26), (35, 39, 40, 36), (30, 34, 33, 29), (32, 36, 34, 30), (29, 33, 35, 31), (37, 38, 40, 39), (34, 38, 37, 33), (36, 40, 38, 34), (33, 37, 39, 35), (26, 43, 46, 41), (49, 50, 52, 48), (41, 46, 29), (46, 48, 42, 44), (29, 44, 45, 30), (46, 44, 29), (30, 45, 43), (43, 49, 48, 46), (44, 42, 47, 45), (45, 47, 49, 43), (53, 52, 50, 51), (47, 51, 50, 49), (48, 52, 53, 42), (42, 53, 51, 47), (60, 61, 54, 57), (59, 60, 57, 56), (58, 59, 56, 55), (61, 58, 55, 54), (0, 2, 58, 61), (2, 6, 59, 58), (6, 4, 60, 59), (4, 0, 61, 60), (116, 63, 65, 117), (117, 65, 69, 118), (118, 69, 67, 119), (119, 67, 63, 116), (66, 86, 79, 81), (67, 69, 72, 73), (73, 72, 76, 77), (65, 63, 70, 71), (63, 67, 73, 70), (69, 65, 71, 72), (76, 75, 74, 77), (71, 70, 74, 75), (70, 73, 77, 74), (72, 71, 75, 76), (80, 81, 85, 84), (64, 68, 87), (62, 64, 86), (68, 66, 87), (83, 82, 103, 88), (79, 78, 82, 83), (81, 79, 83, 85), (78, 80, 84, 82), (86, 64, 78, 79), (86, 66, 62), (87, 66, 81, 80), (87, 80, 78, 64), (90, 88, 92, 94), (85, 83, 88, 90), (82, 84, 89, 103), (84, 85, 90, 89), (93, 94, 98, 97), (103, 89, 93, 91), (89, 90, 94, 93), (92, 88, 105), (97, 98, 102, 101), (92, 91, 95, 96), (94, 92, 96, 98), (91, 93, 97, 95), (99, 101, 102, 100), (96, 95, 99, 100), (98, 96, 100, 102), (95, 97, 101, 99), (88, 103, 108, 105), (111, 110, 114, 112), (103, 91, 108), (108, 106, 104, 110), (91, 92, 107, 106), (108, 91, 106), (92, 105, 107), (105, 108, 110, 111), (106, 107, 109, 104), (107, 105, 111, 109), (115, 113, 112, 114), (109, 111, 112, 113), (110, 104, 115, 114), (104, 109, 113, 115), (122, 119, 116, 123), (121, 118, 119, 122), (120, 117, 118, 121), (123, 116, 117, 120), (62, 123, 120, 64), (64, 120, 121, 68), (68, 121, 122, 66), (66, 122, 123, 62)])
me_cube_003.polygons.foreach_set('material_index', [0, 0, 0, 0, 1, 0, 0, 0, 0, 0, 0, 0, 0, 0, 1, 1, 1, 1, 1, 1, 1, 1, 1, 1, 1, 1, 1, 1, 1, 1, 1, 1, 1, 1, 1, 1, 1, 1, 1, 1, 1, 1, 1, 1, 1, 1, 1, 1, 1, 1, 1, 1, 1, 1, 1, 1, 0, 0, 0, 0, 1, 1, 1, 1, 0, 0, 0, 0, 1, 0, 0, 0, 0, 0, 0, 0, 0, 0, 1, 1, 1, 1, 1, 1, 1, 1, 1, 1, 1, 1, 1, 1, 1, 1, 1, 1, 1, 1, 1, 1, 1, 1, 1, 1, 1, 1, 1, 1, 1, 1, 1, 1, 1, 1, 1, 1, 1, 1, 1, 1, 0, 0, 0, 0, 1, 1, 1, 1])
_uv = me_cube_003.uv_layers.new(name='UVMap')
_uv.uv.foreach_set('vector', [0.3573, 0.558, 0.2418, 0.5293, 0.2403, 0.6869, 0.3586, 0.6973, -2.254e-08, 0.4528, 0.117, 0.3916, 0.1201, 0.3027, -1.338e-08, 0.2945, 0.117, 0.3916, 0.23, 0.4598, 0.2403, 0.3033, 0.1201, 0.3027, 0.4726, 0.5281, 0.3573, 0.558, 0.3586, 0.6973, 0.4767, 0.6838, 0.4612, 0.4844, 0.4512, 0.2793, 0.3576, 0.298, 0.357, 0.4539, 0.2403, 0.3033, 0.2346, 0.08339, 0.1279, 0.1002, 0.1201, 0.3027, 0.2346, 0.08339, 0.1432, 0.0005971, 0.1139, 0.0086, 0.1279, 0.1002, 0.2403, 0.6869, 0.2623, 0.905, 0.3623, 0.8854, 0.3586, 0.6973, 0.3586, 0.6973, 0.3623, 0.8854, 0.4767, 0.9022, 0.4767, 0.6838, 0.1201, 0.3027, 0.1279, 0.1002, 0.03068, 0.07701, -1.338e-08, 0.2945, 0.6923, 0.8013, 0.6923, 0.8268, 0.7137, 0.8157, 0.7145, 0.7915, 0.2623, 0.905, 0.3247, 0.9843, 0.3496, 0.9779, 0.3623, 0.8854, 0.3623, 0.8854, 0.3496, 0.9779, 0.3791, 0.9837, 0.4767, 0.9022, 0.1279, 0.1002, 0.1139, 0.0086, 0.09018, -5.958e-09, 0.03068, 0.07701, 0.1079, 0.7164, 0.1015, 0.9699, 0.1402, 0.9698, 0.2044, 0.7154, 0.008201, 0.4976, 0.1109, 0.6018, 0.1159, 0.4271, 0.3571, 0.5119, 0.357, 0.4539, 0.2528, 0.4849, 0.1159, 0.4271, 0.1109, 0.6018, 0.2193, 0.5038, 0.3621, 0.0312, 0.3624, 0.000665, 0.3055, 6.027e-08, 0.324, 0.02393, 0.3576, 0.298, 0.3621, 0.0312, 0.324, 0.02393, 0.2642, 0.2773, 0.4512, 0.2793, 0.4007, 0.02643, 0.3621, 0.0312, 0.3576, 0.298, 0.01157, 0.7104, 0.06285, 0.968, 0.1015, 0.9699, 0.1079, 0.7164, 0.357, 0.4539, 0.3576, 0.298, 0.2642, 0.2773, 0.2528, 0.4849, 0.357, 0.4539, 0.3571, 0.5119, 0.4612, 0.4844, 0.1109, 0.6018, 0.1079, 0.7164, 0.2044, 0.7154, 0.2193, 0.5038, 0.1109, 0.6018, 0.008201, 0.4976, 0.01157, 0.7104, 0.1079, 0.7164, 0.5544, 0.6717, 0.5525, 0.7153, 0.6323, 0.7236, 0.6087, 0.669, 0.4007, 0.02643, 0.4022, 0.00761, 0.3624, 0.000665, 0.3621, 0.0312, 0.06285, 0.968, 0.08088, 0.9859, 0.09663, 1.0, 0.1015, 0.9699, 0.1015, 0.9699, 0.09663, 1.0, 0.1392, 0.9893, 0.1402, 0.9698, 0.4767, 0.715, 0.4813, 0.7773, 0.5478, 0.7755, 0.5525, 0.7153, 0.9296, 0.6892, 0.9842, 0.7101, 0.9937, 0.6649, 0.9466, 0.6693, 0.4993, 0.669, 0.4767, 0.715, 0.5525, 0.7153, 0.5544, 0.6717, 0.878, 0.7887, 0.9155, 0.7791, 0.8857, 0.7337, 0.4813, 0.7773, 0.4948, 0.8753, 0.5418, 0.8723, 0.5478, 0.7755, 0.8758, 0.8259, 0.878, 0.7697, 0.8083, 0.7657, 0.7819, 0.8139, 0.5525, 0.7153, 0.5478, 0.7755, 0.625, 0.7831, 0.6323, 0.7236, 0.7819, 0.8139, 0.8083, 0.7657, 0.7506, 0.7583, 0.7358, 0.8153, 0.6323, 0.8315, 0.6323, 0.8767, 0.6574, 0.8342, 0.6384, 0.7915, 0.878, 0.7697, 0.8601, 0.6731, 0.8155, 0.6689, 0.8083, 0.7657, 0.5478, 0.7755, 0.5418, 0.8723, 0.5918, 0.8793, 0.625, 0.7831, 0.8083, 0.7657, 0.8155, 0.6689, 0.7755, 0.6649, 0.7506, 0.7583, 0.8857, 0.7337, 0.9155, 0.7791, 0.9428, 0.7612, 0.9296, 0.6892, 0.9273, 0.8053, 0.9563, 0.8476, 0.9735, 0.8412, 0.9508, 0.7898, 0.9296, 0.6892, 0.9428, 0.7612, 0.9842, 0.7101, 0.9428, 0.7612, 0.9508, 0.7898, 0.9765, 0.7958, 0.9586, 0.7583, 0.7819, 0.8139, 0.8194, 0.8529, 0.8719, 0.8451, 0.8758, 0.8259, 0.9428, 0.7612, 0.9586, 0.7583, 0.9842, 0.7101, 0.878, 0.7887, 0.8972, 0.7957, 0.9155, 0.7791, 0.9155, 0.7791, 0.9273, 0.8053, 0.9508, 0.7898, 0.9428, 0.7612, 0.8194, 0.8529, 0.8341, 0.8848, 0.8741, 0.8791, 0.8719, 0.8451, 0.8972, 0.7957, 0.9169, 0.8292, 0.9273, 0.8053, 0.9155, 0.7791, 0.9937, 0.8558, 0.9735, 0.8412, 0.9563, 0.8476, 0.9569, 0.873, 0.9169, 0.8292, 0.9569, 0.873, 0.9563, 0.8476, 0.9273, 0.8053, 0.9508, 0.7898, 0.9735, 0.8412, 0.9937, 0.8558, 0.9765, 0.7958, 0.8341, 0.8848, 0.8475, 0.9413, 0.878, 0.9329, 0.8741, 0.8791, 0.4681, 0.5222, 0.3573, 0.5502, 0.3573, 0.558, 0.4726, 0.5281, 0.1167, 0.3997, 0.2252, 0.4654, 0.23, 0.4598, 0.117, 0.3916, 0.004497, 0.4587, 0.1167, 0.3997, 0.117, 0.3916, -2.254e-08, 0.4528, 0.3573, 0.5502, 0.2463, 0.5232, 0.2418, 0.5293, 0.3573, 0.558, 0.3571, 0.5119, 0.2528, 0.4849, 0.2463, 0.5232, 0.3573, 0.5502, 0.008201, 0.4976, 0.1159, 0.4271, 0.1167, 0.3997, 0.004497, 0.4587, 0.1159, 0.4271, 0.2193, 0.5038, 0.2252, 0.4654, 0.1167, 0.3997, 0.4612, 0.4844, 0.3571, 0.5119, 0.3573, 0.5502, 0.4681, 0.5222, 0.3573, 0.558, 0.3586, 0.6973, 0.2403, 0.6869, 0.2418, 0.5293, -2.254e-08, 0.4528, -1.338e-08, 0.2945, 0.1201, 0.3027, 0.117, 0.3916, 0.117, 0.3916, 0.1201, 0.3027, 0.2403, 0.3033, 0.23, 0.4598, 0.4726, 0.5281, 0.4767, 0.6838, 0.3586, 0.6973, 0.3573, 0.558, 0.4612, 0.4844, 0.357, 0.4539, 0.3576, 0.298, 0.4512, 0.2793, 0.2403, 0.3033, 0.1201, 0.3027, 0.1279, 0.1002, 0.2346, 0.08339, 0.2346, 0.08339, 0.1279, 0.1002, 0.1139, 0.0086, 0.1432, 0.0005971, 0.2403, 0.6869, 0.3586, 0.6973, 0.3623, 0.8854, 0.2623, 0.905, 0.3586, 0.6973, 0.4767, 0.6838, 0.4767, 0.9022, 0.3623, 0.8854, 0.1201, 0.3027, -1.338e-08, 0.2945, 0.03068, 0.07701, 0.1279, 0.1002, 0.6923, 0.8013, 0.7145, 0.7915, 0.7137, 0.8157, 0.6923, 0.8268, 0.2623, 0.905, 0.3623, 0.8854, 0.3496, 0.9779, 0.3247, 0.9843, 0.3623, 0.8854, 0.4767, 0.9022, 0.3791, 0.9837, 0.3496, 0.9779, 0.1279, 0.1002, 0.03068, 0.07701, 0.09018, -5.958e-09, 0.1139, 0.0086, 0.1079, 0.7164, 0.2044, 0.7154, 0.1402, 0.9698, 0.1015, 0.9699, 0.008201, 0.4976, 0.1159, 0.4271, 0.1109, 0.6018, 0.3571, 0.5119, 0.2528, 0.4849, 0.357, 0.4539, 0.1159, 0.4271, 0.2193, 0.5038, 0.1109, 0.6018, 0.3621, 0.0312, 0.324, 0.02393, 0.3055, 6.027e-08, 0.3624, 0.000665, 0.3576, 0.298, 0.2642, 0.2773, 0.324, 0.02393, 0.3621, 0.0312, 0.4512, 0.2793, 0.3576, 0.298, 0.3621, 0.0312, 0.4007, 0.02643, 0.01157, 0.7104, 0.1079, 0.7164, 0.1015, 0.9699, 0.06285, 0.968, 0.357, 0.4539, 0.2528, 0.4849, 0.2642, 0.2773, 0.3576, 0.298, 0.357, 0.4539, 0.4612, 0.4844, 0.3571, 0.5119, 0.1109, 0.6018, 0.2193, 0.5038, 0.2044, 0.7154, 0.1079, 0.7164, 0.1109, 0.6018, 0.1079, 0.7164, 0.01157, 0.7104, 0.008201, 0.4976, 0.5544, 0.6717, 0.6087, 0.669, 0.6323, 0.7236, 0.5525, 0.7153, 0.4007, 0.02643, 0.3621, 0.0312, 0.3624, 0.000665, 0.4022, 0.00761, 0.06285, 0.968, 0.1015, 0.9699, 0.09663, 1.0, 0.08088, 0.9859, 0.1015, 0.9699, 0.1402, 0.9698, 0.1392, 0.9893, 0.09663, 1.0, 0.4767, 0.715, 0.5525, 0.7153, 0.5478, 0.7755, 0.4813, 0.7773, 0.9296, 0.6892, 0.9466, 0.6693, 0.9937, 0.6649, 0.9842, 0.7101, 0.4993, 0.669, 0.5544, 0.6717, 0.5525, 0.7153, 0.4767, 0.715, 0.878, 0.7887, 0.8857, 0.7337, 0.9155, 0.7791, 0.4813, 0.7773, 0.5478, 0.7755, 0.5418, 0.8723, 0.4948, 0.8753, 0.8758, 0.8259, 0.7819, 0.8139, 0.8083, 0.7657, 0.878, 0.7697, 0.5525, 0.7153, 0.6323, 0.7236, 0.625, 0.7831, 0.5478, 0.7755, 0.7819, 0.8139, 0.7358, 0.8153, 0.7506, 0.7583, 0.8083, 0.7657, 0.6323, 0.8315, 0.6384, 0.7915, 0.6574, 0.8342, 0.6323, 0.8767, 0.878, 0.7697, 0.8083, 0.7657, 0.8155, 0.6689, 0.8601, 0.6731, 0.5478, 0.7755, 0.625, 0.7831, 0.5918, 0.8793, 0.5418, 0.8723, 0.8083, 0.7657, 0.7506, 0.7583, 0.7755, 0.6649, 0.8155, 0.6689, 0.8857, 0.7337, 0.9296, 0.6892, 0.9428, 0.7612, 0.9155, 0.7791, 0.9273, 0.8053, 0.9508, 0.7898, 0.9735, 0.8412, 0.9563, 0.8476, 0.9296, 0.6892, 0.9842, 0.7101, 0.9428, 0.7612, 0.9428, 0.7612, 0.9586, 0.7583, 0.9765, 0.7958, 0.9508, 0.7898, 0.7819, 0.8139, 0.8758, 0.8259, 0.8719, 0.8451, 0.8194, 0.8529, 0.9428, 0.7612, 0.9842, 0.7101, 0.9586, 0.7583, 0.878, 0.7887, 0.9155, 0.7791, 0.8972, 0.7957, 0.9155, 0.7791, 0.9428, 0.7612, 0.9508, 0.7898, 0.9273, 0.8053, 0.8194, 0.8529, 0.8719, 0.8451, 0.8741, 0.8791, 0.8341, 0.8848, 0.8972, 0.7957, 0.9155, 0.7791, 0.9273, 0.8053, 0.9169, 0.8292, 0.9937, 0.8558, 0.9569, 0.873, 0.9563, 0.8476, 0.9735, 0.8412, 0.9169, 0.8292, 0.9273, 0.8053, 0.9563, 0.8476, 0.9569, 0.873, 0.9508, 0.7898, 0.9765, 0.7958, 0.9937, 0.8558, 0.9735, 0.8412, 0.8341, 0.8848, 0.8741, 0.8791, 0.878, 0.9329, 0.8475, 0.9413, 0.4681, 0.5222, 0.4726, 0.5281, 0.3573, 0.558, 0.3573, 0.5502, 0.1167, 0.3997, 0.117, 0.3916, 0.23, 0.4598, 0.2252, 0.4654, 0.004497, 0.4587, -2.254e-08, 0.4528, 0.117, 0.3916, 0.1167, 0.3997, 0.3573, 0.5502, 0.3573, 0.558, 0.2418, 0.5293, 0.2463, 0.5232, 0.3571, 0.5119, 0.3573, 0.5502, 0.2463, 0.5232, 0.2528, 0.4849, 0.008201, 0.4976, 0.004497, 0.4587, 0.1167, 0.3997, 0.1159, 0.4271, 0.1159, 0.4271, 0.1167, 0.3997, 0.2252, 0.4654, 0.2193, 0.5038, 0.4612, 0.4844, 0.4681, 0.5222, 0.3573, 0.5502, 0.3571, 0.5119])
me_cube_003.materials.append(mat_arms)
me_cube_003.materials.append(mat_skin)
me_cube_003.update()
me_cube_004 = bpy.data.meshes.new('Cube.004')
me_cube_004.from_pydata([(2.059e-09, 0.02866, 0.1847), (2.059e-09, 0.02376, 0.06988), (-0.0787, -0.03214, 0.1847), (-0.06068, -0.02347, 0.02962), (2.059e-09, -0.1108, 0.1847), (2.059e-09, -0.08648, 0.0377), (-0.04899, -0.05729, 0.0377), (-0.03935, -0.07149, 0.1847), (-0.04899, 0.006941, 0.05579), (-0.03935, 0.007214, 0.1847), (2.059e-09, 0.04751, 0.06588), (-0.05915, 0.006092, 0.01366), (-0.04746, 0.02304, 0.05572), (2.059e-09, 0.05265, 0.06508), (-0.05657, 0.03549, 0.01286), (-0.03743, 0.04582, 0.05757), (2.059e-09, 0.06532, 0.06139), (-0.04486, 0.05494, 0.01308), (-0.02675, 0.05575, 0.05883), (-0.0645, -0.01728, 0.00682), (2.059e-09, -0.09338, 0.001188), (-0.05697, -0.06627, 0.00682), (-0.06297, -0.000605, -0.01494), (-0.05604, 0.03257, -0.02826), (-0.04653, 0.05494, -0.01679), (-0.01814, 0.06469, 0.01274), (-0.0136, 0.06469, -0.02047), (-0.004934, 0.07981, 0.01257), (-0.003117, 0.06857, -0.02715), (2.059e-09, 0.06532, 0.03178), (2.059e-09, 0.08244, 0.0124), (2.059e-09, 0.06761, 0.01613), (2.059e-09, 0.0697, -0.02747), (-0.05792, -0.01033, 0.04214), (-0.04262, 0.05374, 0.03234), (-0.0518, 0.03791, 0.03072), (-0.05784, 0.01443, 0.03519), (-0.00909, 0.07031, -0.04125), (2.059e-09, 0.07157, -0.04125), (-0.01294, 0.06465, -0.03489), (-0.04533, 0.05569, -0.03521), (-0.05211, 0.05755, -0.0449), (-0.009023, 0.0725, -0.0547), (2.059e-09, 0.07376, -0.0547), (-0.05304, 0.05682, -0.05835), (-0.06479, -0.01892, -0.03433), (-0.06337, -0.06688, -0.03335), (-0.07494, -0.06207, -0.03046), (-0.07126, -0.06124, -0.004523), (2.059e-09, -0.1036, -0.04154), (2.059e-09, -0.08894, -0.1054), (2.059e-09, -0.02431, -0.1239), (2.059e-09, 0.05211, -0.1069), (-0.02297, -0.07683, 0.0377), (-0.02407, -0.086, 0.001188), (-0.02199, -0.08885, 0.1847), (-0.02786, -0.09672, -0.03802), (-0.05482, 0.02915, -0.05753), (-0.01658, 0.06701, -0.07923), (-0.05046, 0.04924, -0.08287), (-0.05892, 0.0264, -0.08206), (2.059e-09, 0.06831, -0.07903), (-0.06322, -0.02678, -0.06991), (-0.0588, -0.07455, -0.06726), (-0.0289, -0.09688, -0.06538), (2.059e-09, -0.1006, -0.06509), (-0.05013, -0.02554, -0.1119), (-0.04779, 0.01876, -0.1099), (-0.04528, -0.06822, -0.1072), (-0.06281, -0.02781, 0.1112), (2.059e-09, -0.08269, 0.09017), (-0.03556, 0.03769, -0.1051), (-0.02648, -0.08646, -0.1049), (-0.009491, 0.05173, -0.1061), (-0.04417, -0.05622, 0.09771), (-0.02248, -0.07623, 0.09377), (2.059e-09, 0.02122, 0.1042), (-0.04417, 0.007078, 0.1108), (2.059e-09, 0.03479, -0.1182), (2.059e-09, -0.07287, -0.1155), (2.059e-09, -0.05335, -0.1226), (0.0787, -0.03214, 0.1847), (0.06068, -0.02347, 0.02962), (0.04899, -0.05729, 0.0377), (0.03935, -0.07149, 0.1847), (0.04899, 0.006941, 0.05579), (0.03935, 0.007214, 0.1847), (0.05915, 0.006092, 0.01366), (0.04746, 0.02304, 0.05572), (0.05657, 0.03549, 0.01286), (0.03743, 0.04582, 0.05757), (0.04486, 0.05494, 0.01308), (0.02675, 0.05575, 0.05883), (0.0645, -0.01728, 0.00682), (0.05697, -0.06627, 0.00682), (0.06297, -0.000605, -0.01494), (0.05604, 0.03257, -0.02826), (0.04653, 0.05494, -0.01679), (0.01814, 0.06469, 0.01274), (0.0136, 0.06469, -0.02047), (0.004934, 0.07981, 0.01257), (0.003117, 0.06857, -0.02715), (0.05792, -0.01033, 0.04214), (0.04262, 0.05374, 0.03234), (0.0518, 0.03791, 0.03072), (0.05784, 0.01443, 0.03519), (0.00909, 0.07031, -0.04125), (0.01294, 0.06465, -0.03489), (0.04533, 0.05569, -0.03521), (0.05211, 0.05755, -0.0449), (0.009023, 0.0725, -0.0547), (0.05304, 0.05682, -0.05835), (0.06479, -0.01892, -0.03433), (0.06337, -0.06688, -0.03335), (0.07494, -0.06207, -0.03046), (0.07126, -0.06124, -0.004523), (0.02297, -0.07683, 0.0377), (0.02407, -0.086, 0.001188), (0.02199, -0.08885, 0.1847), (0.02786, -0.09672, -0.03802), (0.05482, 0.02915, -0.05753), (0.01658, 0.06701, -0.07923), (0.04433, 0.03668, -0.0805), (0.05135, 0.01774, -0.07983), (0.05491, -0.02635, -0.06975), (0.05125, -0.06595, -0.06755), (0.02646, -0.08446, -0.06599), (0.04406, -0.02532, -0.1046), (0.04212, 0.01141, -0.1029), (0.04004, -0.0607, -0.1007), (0.06281, -0.02781, 0.1112), (0.03198, 0.0271, -0.09896), (0.02445, -0.07583, -0.09872), (0.009491, 0.05173, -0.1061), (0.04417, -0.05622, 0.09771), (0.02248, -0.07623, 0.09377), (0.04417, 0.007078, 0.1108), (0.05148, 0.05223, -0.0732), (0.02829, -0.09679, -0.04934), (0.01648, -0.05876, -0.117), (0.01524, -0.09861, -0.06524), (0.01315, -0.07962, -0.1102), (0.06398, -0.02296, -0.05261), (0.02978, 0.06009, -0.08065), (0.02326, 0.02699, -0.1142), (0.02206, 0.04496, -0.1056), (0.02123, -0.02483, -0.1189), (0.06107, -0.07075, -0.05044), (0.01248, -0.08777, -0.1051), (0.05643, 0.02807, -0.06714), (0.02609, -0.08441, -0.05634), (0.01772, -0.08557, -0.06591), (0.01529, -0.07113, -0.1024), (0.01799, -0.05346, -0.1082), (0.04487, 0.03826, -0.0754), (0.03138, 0.04347, -0.07911), (0.02281, 0.03204, -0.0993), (0.02211, -0.02478, -0.1098), (0.05273, -0.06347, -0.05659), (0.01481, -0.07673, -0.09891), (0.04978, 0.01879, -0.07045), (0.02347, 0.01766, -0.1062), (0.05542, -0.0238, -0.05822)], [], [(74, 69, 3, 6), (77, 76, 1, 8), (2, 9, 77, 69), (70, 75, 53, 5), (8, 12, 36, 33), (1, 10, 12, 8), (12, 15, 35, 36), (10, 13, 15, 12), (15, 18, 34, 35), (13, 16, 18, 15), (17, 24, 23, 14), (3, 19, 21, 6), (6, 21, 54, 53), (14, 23, 22, 11), (11, 22, 19, 3), (17, 25, 26, 24), (25, 27, 28, 26), (34, 17, 14, 35), (29, 31, 25), (31, 30, 27, 25), (32, 28, 27, 30), (35, 14, 11, 36), (36, 11, 3, 33), (18, 16, 29, 34), (17, 34, 29, 25), (32, 38, 37, 28), (39, 26, 28, 37), (40, 24, 26, 39), (24, 40, 23), (41, 40, 39, 37), (37, 42, 44, 41), (38, 43, 42, 37), (40, 41, 23), (19, 45, 47, 48), (45, 46, 47), (21, 48, 47, 46), (19, 48, 21), (22, 45, 19), (56, 54, 21, 46), (54, 20, 5, 53), (75, 74, 6, 53), (49, 20, 54, 56), (44, 57, 23, 41), (23, 57, 45, 22), (44, 59, 60, 57), (42, 58, 59, 44), (43, 61, 58, 42), (62, 45, 57, 60), (63, 46, 45, 62), (49, 56, 64, 65), (56, 46, 63, 64), (50, 65, 64, 72), (63, 68, 72, 64), (60, 67, 66, 62), (60, 59, 71, 67), (59, 58, 73, 71), (52, 73, 58, 61), (63, 62, 66, 68), (55, 7, 74, 75), (4, 55, 75, 70), (7, 2, 69, 74), (9, 0, 76, 77), (77, 8, 33, 3, 69), (78, 73, 52), (67, 71, 73, 78), (72, 79, 50), (68, 80, 79, 72), (80, 68, 66, 51), (51, 66, 67, 78), (134, 83, 82, 130), (136, 85, 1, 76), (81, 130, 136, 86), (70, 5, 116, 135), (85, 102, 105, 88), (1, 85, 88, 10), (88, 105, 104, 90), (10, 88, 90, 13), (90, 104, 103, 92), (13, 90, 92, 16), (91, 89, 96, 97), (82, 83, 94, 93), (83, 116, 117, 94), (89, 87, 95, 96), (87, 82, 93, 95), (91, 97, 99, 98), (98, 99, 101, 100), (103, 104, 89, 91), (29, 98, 31), (31, 98, 100, 30), (32, 30, 100, 101), (104, 105, 87, 89), (105, 102, 82, 87), (92, 103, 29, 16), (91, 98, 29, 103), (32, 101, 106, 38), (107, 106, 101, 99), (108, 107, 99, 97), (97, 96, 108), (109, 106, 107, 108), (106, 109, 111, 110), (38, 106, 110, 43), (108, 96, 109), (93, 115, 114, 112), (112, 114, 113), (94, 113, 114, 115), (93, 94, 115), (95, 93, 112), (119, 113, 94, 117), (117, 116, 5, 20), (135, 116, 83, 134), (49, 119, 117, 20), (111, 109, 96, 120), (96, 95, 112, 120), (111, 120, 149, 137), (110, 111, 137, 143, 121), (43, 110, 121, 61), (124, 123, 160, 162), (125, 124, 162, 158), (49, 65, 140, 138, 119), (119, 138, 147, 113), (50, 148, 140, 65), (125, 126, 132, 129), (123, 124, 127, 128), (123, 128, 131, 122), (122, 131, 156, 155), (52, 61, 121, 133), (125, 129, 127, 124), (118, 135, 134, 84), (4, 70, 135, 118), (84, 134, 130, 81), (86, 136, 76, 0), (136, 130, 82, 102, 85), (78, 52, 133), (128, 161, 156, 131), (132, 159, 152), (129, 132, 152, 153), (80, 51, 146, 139), (51, 78, 144, 146), (144, 161, 157, 146), (138, 150, 158, 147), (148, 159, 151, 140), (149, 160, 154, 137), (137, 154, 155, 143), (144, 78, 133, 145), (145, 133, 121, 143), (148, 50, 79, 141), (149, 120, 112, 142), (141, 79, 80, 139), (142, 112, 113, 147), (146, 157, 153, 139), (140, 151, 150, 138), (154, 122, 155), (161, 128, 127, 157), (150, 126, 125, 158), (157, 127, 129, 153), (159, 132, 126, 151), (151, 126, 150), (161, 144, 145, 156), (156, 145, 143, 155), (159, 148, 141, 152), (160, 149, 142, 162), (152, 141, 139, 153), (162, 142, 147, 158), (160, 123, 122, 154)])
me_cube_004.polygons.foreach_set('material_index', [0, 0, 0, 0, 0, 0, 0, 0, 0, 0, 0, 0, 0, 0, 0, 0, 0, 0, 0, 0, 0, 0, 0, 0, 0, 0, 0, 0, 0, 0, 0, 0, 0, 0, 0, 0, 0, 0, 0, 0, 0, 0, 0, 0, 0, 0, 0, 0, 0, 0, 0, 0, 0, 0, 0, 0, 0, 0, 0, 0, 0, 0, 0, 0, 0, 0, 0, 0, 0, 0, 0, 0, 0, 0, 0, 0, 0, 0, 0, 0, 0, 0, 0, 0, 0, 0, 0, 0, 0, 0, 0, 0, 0, 0, 0, 0, 0, 0, 0, 0, 0, 0, 0, 0, 0, 0, 0, 0, 0, 0, 0, 0, 0, 0, 0, 0, 1, 1, 0, 0, 0, 1, 1, 1, 1, 0, 1, 0, 0, 0, 0, 0, 0, 1, 1, 1, 0, 0, 0, 0, 0, 0, 0, 0, 0, 0, 0, 0, 0, 0, 0, 1, 1, 1, 1, 1, 1, 0, 0, 0, 0, 0, 0, 1])
_uv = me_cube_004.uv_layers.new(name='UVMap')
_uv.uv.foreach_set('vector', [0.5376, 0.3101, 0.5186, 0.3771, 0.6679, 0.3764, 0.6509, 0.3099, 0.145, 0.5745, 0.1583, 0.6628, 0.2256, 0.6628, 0.249, 0.5586, 9.614e-08, 0.4758, 0.003694, 0.5806, 0.145, 0.5745, 0.1383, 0.5006, 0.5436, 0.2057, 0.5396, 0.2522, 0.6469, 0.2503, 0.6468, 0.2057, 0.2605, 0.06535, 0.2644, 0.09741, 0.3043, 0.07232, 0.2868, 0.02696, 0.9196, 0.5159, 0.9652, 0.5159, 0.9214, 0.4224, 0.8909, 0.4189, 0.2644, 0.09741, 0.2653, 0.1478, 0.3166, 0.1165, 0.3043, 0.07232, 0.9652, 0.5159, 0.975, 0.5159, 0.964, 0.443, 0.9214, 0.4224, 0.2653, 0.1478, 0.2642, 0.1774, 0.316, 0.1506, 0.3166, 0.1165, 0.975, 0.5159, 1.0, 0.5159, 0.9824, 0.4639, 0.964, 0.443, 0.823, 0.1631, 0.8794, 0.1672, 0.9061, 0.1246, 0.8276, 0.1196, 0.387, 0.4115, 0.3525, 0.4398, 0.4369, 0.4935, 0.4505, 0.4288, 0.4505, 0.4288, 0.4369, 0.4935, 0.5119, 0.5006, 0.5073, 0.4318, 0.8276, 0.1196, 0.9061, 0.1246, 0.8901, 0.05878, 0.8343, 0.06281, 0.8343, 0.06281, 0.8901, 0.05878, 0.8573, 0.02106, 0.8172, -5.604e-08, 0.823, 0.1631, 0.8172, 0.2168, 0.8788, 0.2325, 0.8794, 0.1672, 0.4593, 0.8252, 0.4215, 0.8252, 0.4319, 0.9019, 0.4526, 0.8887, 0.316, 0.1506, 0.3525, 0.1481, 0.3504, 0.1067, 0.3166, 0.1165, 0.3147, 0.2333, 0.3453, 0.2333, 0.3523, 0.2004, 0.1062, 0.8849, 0.1351, 0.8849, 0.1302, 0.8755, 0.1021, 0.8497, 0.3096, 0.5456, 0.3159, 0.5447, 0.311, 0.4666, 0.3004, 0.4666, 0.3166, 0.1165, 0.3504, 0.1067, 0.3435, 0.05286, 0.3043, 0.07232, 0.3043, 0.07232, 0.3435, 0.05286, 0.3091, 5.645e-08, 0.2868, 0.02696, 0.2642, 0.1774, 0.2589, 0.2333, 0.3147, 0.2333, 0.316, 0.1506, 0.3525, 0.1481, 0.316, 0.1506, 0.3147, 0.2333, 0.3523, 0.2004, 0.3096, 0.5456, 0.3127, 0.5722, 0.33, 0.57, 0.3159, 0.5447, 0.4509, 0.9174, 0.4526, 0.8887, 0.4319, 0.9019, 0.438, 0.9295, 0.4215, 0.8747, 0.387, 0.8685, 0.387, 0.9338, 0.414, 0.938, 0.387, 0.8685, 0.4215, 0.8747, 0.4137, 0.8252, 0.8976, 0.3126, 0.9195, 0.307, 0.9366, 0.2455, 0.9249, 0.2325, 0.9056, 0.9783, 0.9087, 0.9526, 0.8208, 0.9422, 0.817, 0.9676, 0.3127, 0.5722, 0.3157, 0.5977, 0.3329, 0.5959, 0.33, 0.57, 0.9195, 0.307, 0.8976, 0.3126, 0.9366, 0.3539, -2.495e-09, 0.934, 0.07803, 0.934, 0.07457, 0.8497, 0.0249, 0.8506, 0.5948, 0.9325, 0.6334, 0.8531, 0.6097, 0.8504, 0.655, 0.7852, 0.6219, 0.798, 0.6097, 0.8504, 0.6334, 0.8531, 0.5948, 0.7154, 0.6219, 0.798, 0.655, 0.7852, 0.6217, 0.6686, 0.655, 0.7067, 0.655, 0.6286, 0.5278, 0.5733, 0.5119, 0.5006, 0.4369, 0.4935, 0.435, 0.5814, 0.5119, 0.5006, 0.5601, 0.4939, 0.5531, 0.4286, 0.5073, 0.4318, 0.5396, 0.2522, 0.5376, 0.3101, 0.6509, 0.3099, 0.6469, 0.2503, 0.5834, 0.5693, 0.5601, 0.4939, 0.5119, 0.5006, 0.5278, 0.5733, 0.8208, 0.9422, 0.7706, 0.926, 0.7538, 0.9783, 0.817, 0.9676, 0.7538, 0.9783, 0.7706, 0.926, 0.6679, 0.9227, 0.6832, 0.972, 0.8208, 0.9422, 0.824, 0.8956, 0.7833, 0.8812, 0.7706, 0.926, 0.9087, 0.9526, 0.8956, 0.9028, 0.824, 0.8956, 0.8208, 0.9422, 0.3157, 0.5977, 0.3212, 0.6443, 0.3525, 0.6419, 0.3329, 0.5959, 0.6845, 0.8544, 0.6679, 0.9227, 0.7706, 0.926, 0.7833, 0.8812, 0.472, 0.6381, 0.435, 0.5814, 0.3525, 0.6331, 0.3967, 0.6869, 0.5834, 0.5693, 0.5278, 0.5733, 0.5387, 0.6216, 0.5934, 0.6148, 0.5278, 0.5733, 0.435, 0.5814, 0.472, 0.6381, 0.5387, 0.6216, 0.5948, 0.7015, 0.5934, 0.6148, 0.5387, 0.6216, 0.5476, 0.6953, 0.472, 0.6381, 0.5027, 0.7094, 0.5476, 0.6953, 0.5387, 0.6216, 0.7833, 0.8812, 0.7973, 0.8275, 0.7304, 0.7806, 0.6845, 0.8544, 0.7833, 0.8812, 0.824, 0.8956, 0.8368, 0.8428, 0.7973, 0.8275, 0.824, 0.8956, 0.8956, 0.9028, 0.8908, 0.8358, 0.8368, 0.8428, 0.3282, 0.7047, 0.3461, 0.7019, 0.3525, 0.6419, 0.3212, 0.6443, 0.472, 0.6381, 0.3967, 0.6869, 0.445, 0.7632, 0.5027, 0.7094, 0.3638, 0.262, 0.3699, 0.3071, 0.5376, 0.3101, 0.5396, 0.2522, 0.3525, 0.2057, 0.3638, 0.262, 0.5396, 0.2522, 0.5436, 0.2057, 0.3699, 0.3071, 0.3826, 0.4115, 0.5186, 0.3771, 0.5376, 0.3101, 0.003694, 0.5806, 0.003644, 0.6628, 0.1583, 0.6628, 0.145, 0.5745, 0.145, 0.5745, 0.249, 0.5586, 0.2691, 0.5175, 0.287, 0.4889, 0.1383, 0.5006, 0.3328, 0.7436, 0.3461, 0.7019, 0.3282, 0.7047, 0.7973, 0.8275, 0.8368, 0.8428, 0.8908, 0.8358, 0.8831, 0.7879, 0.5476, 0.6953, 0.5805, 0.7441, 0.5948, 0.7015, 0.5027, 0.7094, 0.5593, 0.7814, 0.5805, 0.7441, 0.5476, 0.6953, 0.5593, 0.7814, 0.5027, 0.7094, 0.445, 0.7632, 0.5247, 0.8252, 0.7991, 0.706, 0.7304, 0.7806, 0.7973, 0.8275, 0.8831, 0.7879, 0.5376, 0.1014, 0.6509, 0.1015, 0.6679, 0.0351, 0.5186, 0.03436, 0.145, 0.751, 0.249, 0.7669, 0.2256, 0.6628, 0.1583, 0.6628, 1.588e-07, 0.8497, 0.1383, 0.8249, 0.145, 0.751, 0.003694, 0.7449, 0.5436, 0.2057, 0.6468, 0.2057, 0.6469, 0.1611, 0.5396, 0.1592, 0.2605, 0.4013, 0.2868, 0.4397, 0.3043, 0.3943, 0.2644, 0.3692, 0.9196, 0.5159, 0.8909, 0.6128, 0.9214, 0.6094, 0.9652, 0.5159, 0.2644, 0.3692, 0.3043, 0.3943, 0.3166, 0.3501, 0.2653, 0.3189, 0.9652, 0.5159, 0.9214, 0.6094, 0.964, 0.5888, 0.975, 0.5159, 0.2653, 0.3189, 0.3166, 0.3501, 0.316, 0.316, 0.2642, 0.2892, 0.975, 0.5159, 0.964, 0.5888, 0.9824, 0.5679, 1.0, 0.5159, 0.8249, 0.582, 0.8204, 0.5385, 0.7419, 0.5435, 0.7685, 0.5861, 0.04985, 0.01916, 0.03922, 0.0846, 0.1031, 0.09817, 0.09029, -3.15e-09, 0.03922, 0.0846, 0.02089, 0.1386, 0.08271, 0.1705, 0.1031, 0.09817, 0.8204, 0.5385, 0.8136, 0.4817, 0.7578, 0.4777, 0.7419, 0.5435, 0.8136, 0.4817, 0.8307, 0.4189, 0.7906, 0.44, 0.7578, 0.4777, 0.8249, 0.582, 0.7685, 0.5861, 0.7691, 0.6514, 0.8307, 0.6358, 0.4972, 0.9295, 0.4905, 0.8661, 0.4697, 0.8529, 0.4593, 0.9295, 0.316, 0.316, 0.3166, 0.3501, 0.3504, 0.3599, 0.3525, 0.3185, 0.3147, 0.2333, 0.3523, 0.2662, 0.3453, 0.2333, 0.1062, 0.8849, 0.1021, 0.92, 0.1302, 0.8943, 0.1351, 0.8849, 0.3096, 0.5456, 0.3004, 0.4666, 0.2901, 0.4691, 0.3033, 0.5461, 0.3166, 0.3501, 0.3043, 0.3943, 0.3435, 0.4138, 0.3504, 0.3599, 0.3043, 0.3943, 0.2868, 0.4397, 0.3091, 0.4666, 0.3435, 0.4138, 0.2642, 0.2892, 0.316, 0.316, 0.3147, 0.2333, 0.2589, 0.2333, 0.3525, 0.3185, 0.3523, 0.2662, 0.3147, 0.2333, 0.316, 0.316, 0.3096, 0.5456, 0.3033, 0.5461, 0.2954, 0.5741, 0.3127, 0.5722, 0.4888, 0.8373, 0.4758, 0.8252, 0.4697, 0.8529, 0.4905, 0.8661, 0.3525, 0.8747, 0.36, 0.938, 0.387, 0.9338, 0.387, 0.8685, 0.387, 0.8685, 0.3603, 0.8252, 0.3525, 0.8747, 0.945, 0.08011, 0.9177, 4.349e-10, 0.9061, 0.01304, 0.9231, 0.07454, 0.6679, 0.2312, 0.7293, 0.2848, 0.75, 0.2706, 0.6857, 0.2126, 0.3127, 0.5722, 0.2954, 0.5741, 0.2986, 0.5999, 0.3157, 0.5977, 0.9231, 0.07454, 0.9061, 0.1215, 0.945, 0.08011, 0.5752, 0.9094, 0.5503, 0.8261, 0.5006, 0.8252, 0.4972, 0.9094, 0.8307, 0.4189, 0.8456, 0.501, 0.8693, 0.4983, 0.8909, 0.5662, 0.8693, 0.4983, 0.8456, 0.501, 0.8578, 0.5534, 0.8307, 0.636, 0.8909, 0.5662, 0.8578, 0.5534, 0.8909, 0.651, 0.9243, 0.6909, 0.9243, 0.6128, 0.148, 0.2114, 0.1793, 0.1269, 0.1031, 0.09817, 0.08271, 0.1705, 0.08271, 0.1705, 0.02089, 0.1386, -3.385e-08, 0.1793, 0.05866, 0.2115, 0.5396, 0.1592, 0.6469, 0.1611, 0.6509, 0.1015, 0.5376, 0.1014, 0.1213, 0.2576, 0.148, 0.2114, 0.08271, 0.1705, 0.05866, 0.2115, 0.75, 0.2706, 0.7293, 0.2848, 0.7269, 0.338, 0.7788, 0.3153, 0.7269, 0.338, 0.7346, 0.4054, 0.783, 0.4189, 0.7788, 0.3153, 0.75, 0.2706, 0.7788, 0.3153, 0.7957, 0.3081, 0.7751, 0.2566, 0.6857, 0.2126, 0.75, 0.2706, 0.7751, 0.2566, 0.7552, 0.2089, 0.7294, 0.1934, 0.3157, 0.5977, 0.2986, 0.5999, 0.2901, 0.6492, 0.3212, 0.6443, 0.5992, 0.5638, 0.5948, 0.65, 0.6128, 0.6489, 0.6217, 0.5652, 0.5948, 0.4874, 0.5992, 0.5638, 0.6217, 0.5652, 0.616, 0.4909, 0.1213, 0.2576, 0.1489, 0.2852, 0.1733, 0.2685, 0.1667, 0.2234, 0.148, 0.2114, 0.148, 0.2114, 0.1667, 0.2234, 0.2034, 0.1513, 0.1793, 0.1269, 0.1826, 0.3533, 0.2051, 0.3451, 0.1733, 0.2685, 0.1489, 0.2852, 0.6679, 0.6338, 0.6742, 0.6901, 0.7371, 0.6733, 0.7351, 0.6303, 0.687, 0.4811, 0.6741, 0.5622, 0.7419, 0.5591, 0.7355, 0.4867, 0.687, 0.4811, 0.7355, 0.4867, 0.7297, 0.4479, 0.6831, 0.4453, 0.6831, 0.4453, 0.7297, 0.4479, 0.7348, 0.4285, 0.6888, 0.4189, 0.3282, 0.7047, 0.3212, 0.6443, 0.2901, 0.6492, 0.3102, 0.7061, 0.6679, 0.6338, 0.7351, 0.6303, 0.7419, 0.5591, 0.6741, 0.5622, 0.3638, 0.1494, 0.5396, 0.1592, 0.5376, 0.1014, 0.3699, 0.1044, 0.3525, 0.2057, 0.5436, 0.2057, 0.5396, 0.1592, 0.3638, 0.1494, 0.3699, 0.1044, 0.5376, 0.1014, 0.5186, 0.03436, 0.3826, 1.672e-08, 0.003694, 0.7449, 0.145, 0.751, 0.1583, 0.6628, 0.003644, 0.6628, 0.145, 0.751, 0.1383, 0.8249, 0.287, 0.8366, 0.2691, 0.8081, 0.249, 0.7669, 0.3328, 0.7436, 0.3282, 0.7047, 0.3102, 0.7061, 0.6252, 0.4543, 0.6608, 0.4419, 0.657, 0.4115, 0.6408, 0.4225, 0.6451, 0.6226, 0.662, 0.6286, 0.6646, 0.6162, 0.6217, 0.5895, 0.6451, 0.6226, 0.6646, 0.6162, 0.6672, 0.5799, 0.2016, 0.4239, 0.2208, 0.4758, 0.2589, 0.4601, 0.229, 0.4029, 0.7776, -2.507e-08, 0.7476, 0.1058, 0.7942, 0.1073, 0.8172, 0.01027, 0.3143, 0.7802, 0.2962, 0.7946, 0.2901, 0.8749, 0.3069, 0.8775, 0.8207, 0.3885, 0.8465, 0.3794, 0.8403, 0.3111, 0.8172, 0.3149, 0.07803, 0.9282, 0.1017, 0.9221, 0.1021, 0.8571, 0.07803, 0.8497, 0.8758, 0.3146, 0.8949, 0.3264, 0.8871, 0.2834, 0.8595, 0.2739, 0.8595, 0.2739, 0.8871, 0.2834, 0.8976, 0.2558, 0.8756, 0.2325, 0.7942, 0.1073, 0.7476, 0.1058, 0.7522, 0.1444, 0.7791, 0.1471, 0.7791, 0.1471, 0.7522, 0.1444, 0.7294, 0.1934, 0.7552, 0.2089, 0.2051, 0.3451, 0.1826, 0.3533, 0.1919, 0.3857, 0.2122, 0.3637, 0.7957, 0.3081, 0.7788, 0.3153, 0.783, 0.4189, 0.8172, 0.4095, 0.2122, 0.3637, 0.1919, 0.3857, 0.2016, 0.4239, 0.229, 0.4029, 0.2589, 0.082, 0.2366, 0.05461, 0.1793, 0.1269, 0.2034, 0.1513, 0.3356, 0.8656, 0.3525, 0.8642, 0.3488, 0.8091, 0.3306, 0.802, 0.8415, 0.4179, 0.8595, 0.4015, 0.8465, 0.3794, 0.8207, 0.3885, 0.6125, 0.688, 0.6023, 0.6877, 0.6053, 0.7154, 0.6608, 0.4419, 0.6252, 0.4543, 0.6217, 0.523, 0.6644, 0.5238, 0.6143, 0.4276, 0.5961, 0.4282, 0.5948, 0.4874, 0.616, 0.4909, 0.6644, 0.5238, 0.6217, 0.523, 0.6217, 0.5895, 0.6672, 0.5799, 0.7419, 0.6912, 0.7371, 0.6733, 0.6742, 0.6901, 0.6782, 0.706, 0.5967, 0.4115, 0.5961, 0.4282, 0.6143, 0.4276, 0.2962, 0.7946, 0.3143, 0.7802, 0.3092, 0.7436, 0.2901, 0.7633, 0.8604, 0.636, 0.8331, 0.637, 0.8307, 0.6942, 0.8604, 0.6829, 0.3525, 0.759, 0.3333, 0.7436, 0.3306, 0.7615, 0.3503, 0.7718, 0.8949, 0.3264, 0.8758, 0.3146, 0.8787, 0.4141, 0.8976, 0.4107, 0.3503, 0.7718, 0.3306, 0.7615, 0.3306, 0.802, 0.3488, 0.8091, 0.8595, 0.2382, 0.8414, 0.2325, 0.8172, 0.3149, 0.8403, 0.3111, 0.6128, 0.6489, 0.5948, 0.65, 0.6023, 0.6877, 0.6125, 0.688])
me_cube_004.materials.append(mat_face)
me_cube_004.materials.append(mat_brain)
me_cube_004.update()
arm_metarig = bpy.data.armatures.new('metarig')  # bones are not reproduced

# ---- objects
ob_body = bpy.data.objects.new('body', me_cube_002)
ob_arms = bpy.data.objects.new('arms', me_cube_003)
ob_head = bpy.data.objects.new('head', me_cube_004)
ob_metarig = bpy.data.objects.new('metarig', arm_metarig)

# ---- transforms, parenting, visibility, modifiers, constraints
ob_body.parent = ob_metarig
ob_body.location = (0.001153, 0.04677, 1.387)
ob_body.rotation_euler = (3.142, -0.0, 0.0)
_vg = ob_body.vertex_groups.new(name='spine')
for _i, _w in zip([9, 10, 11, 19, 20, 21, 26, 27, 28, 31, 36, 37, 91, 96, 101, 104, 158, 159, 160, 161, 163, 164, 166, 167, 168, 169, 170, 172], [0.0365, 0.05475, 0.7632, 0.02055, 0.009405, 0.4533, 0.334, 0.09084, 0.007196, 0.2861, 0.04817, 0.0526, 0.05541, 0.00808, 0.004868, 0.1171, 0.3998, 0.02737, 0.004702, 0.2369, 0.02771, 0.00404, 0.2182, 0.002351, 0.00202, 0.01369, 0.1287, 0.01385]): _vg.add([_i], _w, 'REPLACE')
_vg = ob_body.vertex_groups.new(name='spine.001')
for _i, _w in zip([6, 7, 8, 9, 10, 11, 16, 17, 18, 19, 20, 21, 23, 24, 89, 90, 91, 94, 95, 96, 98, 99, 158, 159, 160, 161, 162, 163, 164, 165, 166, 167, 168, 169, 170, 171, 172, 173], [0.02341, 0.06077, 0.1533, 0.8228, 0.02548, 0.06213, 0.07135, 0.07807, 0.546, 0.7159, 0.007094, 0.05654, 0.05948, 0.1973, 0.02465, 0.1523, 0.02665, 0.072, 0.5401, 0.005388, 0.06008, 0.195, 0.4425, 0.08937, 0.2765, 0.3862, 0.09866, 0.08949, 0.2727, 0.0975, 0.6326, 0.4113, 0.4064, 0.1213, 0.5511, 0.148, 0.1209, 0.1463]): _vg.add([_i], _w, 'REPLACE')
_vg = ob_body.vertex_groups.new(name='spine.002')
for _i, _w in zip([2, 3, 4, 6, 7, 8, 9, 15, 16, 17, 18, 19, 22, 23, 24, 88, 89, 90, 94, 95, 97, 98, 99, 158, 159, 160, 161, 162, 163, 164, 165, 166, 167, 168, 169, 170, 171, 172, 173, 174, 175, 185], [0.08173, 0.03127, 0.712, 0.7466, 0.8697, 0.09188, 0.03977, 0.07784, 0.7145, 0.7802, 0.1351, 0.1112, 0.01689, 0.7004, 0.1436, 0.08428, 0.7415, 0.091, 0.7095, 0.1358, 0.01891, 0.6944, 0.1425, 0.01989, 0.04594, 0.06753, 0.05559, 0.07181, 0.0455, 0.06788, 0.07126, 0.02983, 0.1013, 0.1018, 0.06891, 0.08339, 0.1077, 0.06825, 0.1069, 0.03556, 0.05765, 0.0]): _vg.add([_i], _w, 'REPLACE')
_vg = ob_body.vertex_groups.new(name='spine.003')
for _i, _w in zip([1, 3, 4, 15, 17, 87, 174, 175, 183, 184, 185], [0.04846, 0.7053, 0.04878, 0.9814, 0.0498, 0.04737, 0.332, 0.9983, 0.4536, 0.9887, 0.9987]): _vg.add([_i], _w, 'REPLACE')
_vg = ob_body.vertex_groups.new(name='spine.004')
_vg = ob_body.vertex_groups.new(name='spine.005')
for _i, _w in zip([3, 5, 13, 176, 177, 180, 181, 183, 184, 185], [0.1106, 0.9997, 0.02039, 0.007709, 0.01401, 0.00849, 0.01308, 0.00849, 0.00849, 0.00849]): _vg.add([_i], _w, 'REPLACE')
_vg = ob_body.vertex_groups.new(name='spine.006')
_vg = ob_body.vertex_groups.new(name='shoulder.L')
for _i, _w in zip([0, 1, 2, 3, 12, 176, 177, 179, 180, 181, 182, 183, 184, 185], [0.9745, 0.8323, 0.03336, 0.05896, 0.793, 0.999, 0.3102, 0.9962, 0.9878, 0.956, 0.9845, 0.4628, 0.4628, 0.4628]): _vg.add([_i], _w, 'REPLACE')
_vg = ob_body.vertex_groups.new(name='upper_arm.L')
_vg = ob_body.vertex_groups.new(name='forearm.L')
_vg = ob_body.vertex_groups.new(name='hand.L')
_vg = ob_body.vertex_groups.new(name='hand.L.003')
_vg = ob_body.vertex_groups.new(name='hand.L.001')
_vg = ob_body.vertex_groups.new(name='hand.L.002')
_vg = ob_body.vertex_groups.new(name='forearm.L.001')
_vg = ob_body.vertex_groups.new(name='forearm.L.002')
_vg = ob_body.vertex_groups.new(name='forearm.L.003')
_vg = ob_body.vertex_groups.new(name='shoulder.R')
for _i, _w in zip([12, 13, 15, 86, 87, 92, 174, 175, 176, 177, 180, 181, 183, 184, 185], [0.09285, 0.9151, 0.1066, 0.924, 0.1977, 0.8726, 0.04868, 0.07942, 0.4037, 0.6577, 0.4352, 0.6203, 0.4352, 0.4352, 0.4352]): _vg.add([_i], _w, 'REPLACE')
_vg = ob_body.vertex_groups.new(name='upper_arm.R')
for _i, _w in zip([3, 86, 87, 88], [0.04036, 0.04662, 0.6363, 0.04272]): _vg.add([_i], _w, 'REPLACE')
_vg = ob_body.vertex_groups.new(name='forearm.R')
_vg = ob_body.vertex_groups.new(name='hand.R')
_vg = ob_body.vertex_groups.new(name='hand.R.003')
_vg = ob_body.vertex_groups.new(name='hand.R.002')
_vg = ob_body.vertex_groups.new(name='hand.R.001')
_vg = ob_body.vertex_groups.new(name='forearm.R.001')
_vg = ob_body.vertex_groups.new(name='forearm.R.002')
_vg = ob_body.vertex_groups.new(name='forearm.R.003')
_vg = ob_body.vertex_groups.new(name='breast.L')
for _i, _w in zip([1, 2, 4, 6, 12, 14, 15, 16, 17, 22, 23, 24, 162, 171, 174, 175, 176, 177, 178, 180, 181, 183, 184, 185], [0.08772, 0.8536, 0.1014, 0.1137, 0.1097, 0.9624, 0.1317, 0.144, 0.005398, 0.9333, 0.1395, 0.002927, 0.001464, 0.002195, 0.9986, 0.9702, 0.0682, 0.03433, 0.6653, 0.064, 0.03932, 0.9992, 1.0, 0.9941]): _vg.add([_i], _w, 'REPLACE')
_vg = ob_body.vertex_groups.new(name='breast.R')
for _i, _w in zip([4, 15, 17, 87, 88, 89, 92, 93, 94, 97, 98, 99, 165, 173, 174, 175], [0.1008, 0.1305, 0.006048, 0.08627, 0.8485, 0.1156, 0.1121, 0.9612, 0.1465, 0.9309, 0.142, 0.003861, 0.00193, 0.002895, 0.0596, 0.09723]): _vg.add([_i], _w, 'REPLACE')
_vg = ob_body.vertex_groups.new(name='pelvis.L')
for _i, _w in zip([6, 8, 9, 10, 11, 16, 18, 19, 20, 21, 23, 24, 25, 26, 27, 28, 29, 30, 31, 33, 34, 35, 36, 37, 104, 158, 159, 160, 161, 162, 166, 167, 169, 170, 171], [0.08055, 0.6776, 0.03005, 0.7444, 0.07734, 0.03369, 0.2697, 0.05171, 0.8936, 0.1609, 0.08381, 0.6027, 0.8693, 0.3214, 0.07624, 0.1889, 0.6429, 0.3394, 0.2859, 0.01514, 0.05916, 0.02465, 0.04269, 0.05281, 0.1124, 0.0537, 0.711, 0.5817, 0.1063, 0.736, 0.04187, 0.4257, 0.6943, 0.079, 0.6694]): _vg.add([_i], _w, 'REPLACE')
_vg = ob_body.vertex_groups.new(name='pelvis.R')
for _i, _w in zip([9, 11, 19, 21, 26, 27, 29, 31, 32, 36, 37, 89, 90, 91, 94, 95, 96, 98, 99, 100, 101, 102, 103, 104, 105, 107, 108, 109, 158, 161, 163, 164, 165, 166, 168, 170, 172, 173], [0.03021, 0.07788, 0.05921, 0.2519, 0.3264, 0.5248, 0.07429, 0.2917, 0.08007, 0.6623, 0.1225, 0.08243, 0.6787, 0.7408, 0.03686, 0.274, 0.8979, 0.086, 0.6052, 0.8645, 0.191, 0.7022, 0.3491, 0.1458, 0.07379, 0.07141, 0.02893, 0.09463, 0.05405, 0.1555, 0.7098, 0.5859, 0.7348, 0.04213, 0.4299, 0.1074, 0.6942, 0.67]): _vg.add([_i], _w, 'REPLACE')
_vg = ob_body.vertex_groups.new(name='thigh.L')
for _i, _w in zip([8, 10, 20, 21, 25, 27, 28, 29, 30, 31, 32, 33, 34, 35, 36, 37, 38, 39, 40, 41, 42, 43, 44, 45, 46, 47, 48, 49, 159, 160, 161, 162, 167, 169, 170, 171], [0.02018, 0.1395, 0.0009333, 0.01679, 0.08045, 0.1454, 0.7501, 0.2327, 0.6188, 0.1334, 0.8507, 0.9234, 0.9115, 0.9471, 0.1136, 0.7535, 0.9168, 0.9088, 0.9521, 0.9547, 0.9154, 0.9516, 0.2105, 0.5491, 0.1516, 0.1421, 0.7951, 0.7565, 0.07984, 0.0004667, 0.008394, 0.04022, 0.0002333, 0.05001, 0.004197, 0.02011]): _vg.add([_i], _w, 'REPLACE')
_vg = ob_body.vertex_groups.new(name='shin.L')
for _i, _w in zip([38, 39, 40, 41, 42, 43, 44, 45, 46, 47, 48, 49, 50, 51, 52, 53, 54, 55, 56, 57, 58, 59, 60, 61, 62, 63, 64, 65, 66, 67, 68, 69, 70, 71, 72, 73, 74, 75, 76, 79], [0.03409, 0.09068, 0.03715, 0.03687, 0.08478, 0.05981, 0.7878, 0.4511, 0.8481, 0.8578, 0.2049, 0.2451, 0.9887, 0.9836, 0.992, 0.9948, 0.981, 0.9866, 0.9894, 0.9743, 0.9944, 0.976, 0.9874, 0.9816, 0.8852, 0.7718, 0.9301, 0.7719, 0.8437, 0.8222, 0.4521, 0.1361, 0.07828, 0.06124, 0.02603, 0.2577, 0.1093, 0.02512, 0.04722, 0.08387]): _vg.add([_i], _w, 'REPLACE')
_vg = ob_body.vertex_groups.new(name='foot.L')
for _i, _w in zip([62, 63, 64, 65, 66, 67, 68, 69, 70, 71, 72, 73, 74, 75, 76, 77, 78, 79, 80, 82, 83, 85], [0.1139, 0.2227, 0.06966, 0.22, 0.1545, 0.1754, 0.5454, 0.8438, 0.9202, 0.8994, 0.9562, 0.7347, 0.8639, 0.9041, 0.9177, 0.8935, 0.9209, 0.8813, 0.07764, 0.06555, 0.06438, 0.05701]): _vg.add([_i], _w, 'REPLACE')
_vg = ob_body.vertex_groups.new(name='toe.L')
for _i, _w in zip([71, 74, 75, 76, 77, 78, 79, 80, 81, 82, 83, 84, 85], [0.02877, 0.003576, 0.05832, 0.01738, 0.09129, 0.05843, 0.01967, 0.9162, 0.9928, 0.9322, 0.9335, 0.9977, 0.9417]): _vg.add([_i], _w, 'REPLACE')
_vg = ob_body.vertex_groups.new(name='heel.02.L')
_vg = ob_body.vertex_groups.new(name='thigh.R')
for _i, _w in zip([21, 27, 36, 90, 91, 96, 100, 101, 102, 103, 104, 105, 106, 107, 108, 109, 110, 111, 112, 113, 114, 115, 116, 117, 118, 119, 120, 121, 161, 163, 164, 165, 168, 170, 172, 173], [0.01868, 0.1502, 0.1266, 0.02144, 0.1423, 0.0006053, 0.0844, 0.7519, 0.2354, 0.6177, 0.615, 0.8776, 0.9535, 0.916, 0.951, 0.8447, 0.939, 0.9073, 0.9542, 0.9547, 0.9161, 0.9432, 0.2115, 0.5489, 0.1514, 0.1424, 0.7967, 0.7533, 0.009339, 0.08186, 0.0003027, 0.0422, 0.0001513, 0.004669, 0.05165, 0.0211]): _vg.add([_i], _w, 'REPLACE')
_vg = ob_body.vertex_groups.new(name='shin.R')
for _i, _w in zip([110, 111, 112, 113, 114, 115, 116, 117, 118, 119, 120, 121, 122, 123, 124, 125, 126, 127, 128, 129, 130, 131, 132, 133, 134, 135, 136, 137, 138, 139, 140, 141, 142, 143, 144, 145, 146, 147, 148, 151], [0.03467, 0.09114, 0.03668, 0.03683, 0.08379, 0.06042, 0.7876, 0.4509, 0.8483, 0.8574, 0.2032, 0.247, 0.9889, 0.9839, 0.9919, 0.9948, 0.9807, 0.9869, 0.9911, 0.9756, 0.9927, 0.9759, 0.9857, 0.9836, 0.8989, 0.7757, 0.9106, 0.7702, 0.8319, 0.8315, 0.4597, 0.1205, 0.1029, 0.04587, 0.0503, 0.2408, 0.1082, 0.0155, 0.05225, 0.07966]): _vg.add([_i], _w, 'REPLACE')
_vg = ob_body.vertex_groups.new(name='foot.R')
for _i, _w in zip([134, 135, 136, 137, 138, 139, 140, 141, 142, 143, 144, 145, 146, 147, 148, 149, 150, 151, 152, 154, 155, 157], [0.1006, 0.2201, 0.08905, 0.2235, 0.1663, 0.1667, 0.5385, 0.8636, 0.8952, 0.9212, 0.9432, 0.7535, 0.868, 0.9157, 0.9165, 0.9059, 0.9228, 0.8898, 0.06924, 0.07583, 0.05564, 0.06923]): _vg.add([_i], _w, 'REPLACE')
_vg = ob_body.vertex_groups.new(name='toe.R')
for _i, _w in zip([143, 147, 148, 149, 150, 151, 152, 153, 154, 155, 156, 157], [0.0117, 0.05158, 0.01255, 0.08109, 0.05474, 0.01107, 0.9263, 0.9926, 0.921, 0.9429, 0.9978, 0.9292]): _vg.add([_i], _w, 'REPLACE')
_vg = ob_body.vertex_groups.new(name='heel.02.R')
_m = ob_body.modifiers.new('Armature', 'ARMATURE')
_m.object = ob_metarig
ob_arms.parent = ob_metarig
ob_arms.location = (0.0, 0.0, 0.0)
ob_arms.rotation_euler = (3.142, -0.0, 0.0)
_vg = ob_arms.vertex_groups.new(name='spine')
_vg = ob_arms.vertex_groups.new(name='spine.001')
_vg = ob_arms.vertex_groups.new(name='spine.002')
_vg = ob_arms.vertex_groups.new(name='spine.003')
_vg = ob_arms.vertex_groups.new(name='spine.004')
_vg = ob_arms.vertex_groups.new(name='spine.005')
_vg = ob_arms.vertex_groups.new(name='spine.006')
_vg = ob_arms.vertex_groups.new(name='shoulder.L')
for _i, _w in zip([3, 8, 9, 10, 11, 12, 13, 14, 15], [0.007151, 0.1431, 0.7783, 0.1512, 0.06237, 0.9298, 0.9689, 0.926, 0.8896]): _vg.add([_i], _w, 'REPLACE')
_vg = ob_arms.vertex_groups.new(name='upper_arm.L')
for _i, _w in zip([0, 1, 2, 3, 4, 5, 6, 7, 8, 9, 10, 11, 12, 13, 14, 15, 17, 24, 25, 54, 55, 56, 57, 58, 59, 60, 61], [0.9749, 0.989, 0.9358, 0.9703, 0.9459, 0.9965, 0.9712, 0.9889, 0.8569, 0.2217, 0.8487, 0.9376, 0.07017, 0.01222, 0.074, 0.1104, 0.03321, 0.9159, 0.1196, 0.9911, 0.9798, 0.987, 0.9867, 0.9752, 0.985, 0.9824, 0.9893]): _vg.add([_i], _w, 'REPLACE')
_vg = ob_arms.vertex_groups.new(name='forearm.L')
for _i, _w in zip([2, 4, 6, 16, 17, 18, 19, 20, 24, 25], [0.06361, 0.05375, 0.005338, 0.9713, 0.9487, 0.966, 0.9743, 0.01397, 0.08313, 0.8781]): _vg.add([_i], _w, 'REPLACE')
_vg = ob_arms.vertex_groups.new(name='hand.L')
for _i, _w in zip([20, 21, 22, 23, 26, 27, 28, 29, 31, 32, 41], [0.5887, 0.1657, 0.959, 0.9551, 0.08836, 0.8285, 0.9491, 0.01405, 0.1485, 0.05464, 0.8406]): _vg.add([_i], _w, 'REPLACE')
_vg = ob_arms.vertex_groups.new(name='hand.L.003')
for _i, _w in zip([27, 28, 29, 30, 31, 32, 33, 34, 35, 36, 38, 39, 41, 44], [0.1652, 0.01007, 0.8692, 0.03472, 0.8111, 0.9044, 0.0504, 0.1549, 0.7865, 0.5018, 0.002149, 0.03787, 0.05314, 0.09266]): _vg.add([_i], _w, 'REPLACE')
_vg = ob_arms.vertex_groups.new(name='hand.L.001')
for _i, _w in zip([29, 30, 31, 33, 34, 35, 36, 38], [0.03939, 0.02077, 0.008357, 0.9129, 0.3978, 0.1447, 0.4866, 0.05884]): _vg.add([_i], _w, 'REPLACE')
_vg = ob_arms.vertex_groups.new(name='hand.L.002')
for _i, _w in zip([34, 35, 37, 38, 39, 40], [0.1271, 0.05198, 0.9817, 0.8751, 0.9373, 0.9727]): _vg.add([_i], _w, 'REPLACE')
_vg = ob_arms.vertex_groups.new(name='forearm.L.001')
for _i, _w in zip([20, 21, 22, 23, 26, 30, 34, 41, 43, 45], [0.3739, 0.8152, 0.009182, 0.03013, 0.8142, 0.406, 0.1419, 0.07456, 0.05147, 0.1217]): _vg.add([_i], _w, 'REPLACE')
_vg = ob_arms.vertex_groups.new(name='forearm.L.002')
for _i, _w in zip([26, 29, 30, 34, 42, 43, 44, 45, 46, 47, 48, 49, 52], [0.08529, 0.03615, 0.4952, 0.1734, 0.0976, 0.9218, 0.8023, 0.7912, 0.9583, 0.1621, 0.8914, 0.8113, 0.04552]): _vg.add([_i], _w, 'REPLACE')
_vg = ob_arms.vertex_groups.new(name='forearm.L.003')
for _i, _w in zip([42, 44, 45, 47, 48, 49, 50, 51, 52, 53], [0.897, 0.0787, 0.07737, 0.8278, 0.105, 0.1753, 0.9755, 1.002, 0.9519, 1.075]): _vg.add([_i], _w, 'REPLACE')
_vg = ob_arms.vertex_groups.new(name='shoulder.R')
for _i, _w in zip([65, 70, 71, 72, 73, 74, 75, 76, 77], [0.007874, 0.1739, 0.7778, 0.1161, 0.04914, 0.9309, 0.9692, 0.924, 0.8891]): _vg.add([_i], _w, 'REPLACE')
_vg = ob_arms.vertex_groups.new(name='upper_arm.R')
for _i, _w in zip([62, 63, 64, 65, 66, 67, 68, 69, 70, 71, 72, 73, 74, 75, 76, 77, 86, 87, 116, 117, 118, 119, 120, 121, 122, 123], [0.8137, 0.9819, 0.8863, 0.9682, 0.8991, 0.996, 0.9654, 0.9916, 0.8258, 0.2221, 0.8839, 0.9504, 0.06911, 0.01153, 0.07597, 0.1109, 0.2473, 0.109, 0.9453, 0.9608, 0.9865, 0.9731, 0.9519, 0.9836, 0.9649, 0.9315]): _vg.add([_i], _w, 'REPLACE')
_vg = ob_arms.vertex_groups.new(name='forearm.R')
for _i, _w in zip([62, 64, 66, 68, 78, 79, 80, 81, 82, 86, 87, 116, 117, 119, 120, 122, 123], [0.1853, 0.1131, 0.1007, 0.01762, 0.9778, 0.9811, 0.9686, 0.9782, 0.01377, 0.7517, 0.8889, 0.05231, 0.02385, 0.003418, 0.04242, 0.01966, 0.06651]): _vg.add([_i], _w, 'REPLACE')
_vg = ob_arms.vertex_groups.new(name='hand.R')
for _i, _w in zip([82, 83, 84, 85, 88, 89, 90, 91, 93, 94, 103], [0.5887, 0.1657, 0.959, 0.9551, 0.08836, 0.8285, 0.9491, 0.01405, 0.1485, 0.05464, 0.8406]): _vg.add([_i], _w, 'REPLACE')
_vg = ob_arms.vertex_groups.new(name='hand.R.003')
for _i, _w in zip([89, 90, 91, 92, 93, 94, 95, 96, 97, 98, 100, 101, 103, 106], [0.1652, 0.01007, 0.8692, 0.03472, 0.8111, 0.9044, 0.0504, 0.1549, 0.7865, 0.5018, 0.002149, 0.03787, 0.05314, 0.09266]): _vg.add([_i], _w, 'REPLACE')
_vg = ob_arms.vertex_groups.new(name='hand.R.002')
for _i, _w in zip([96, 97, 99, 100, 101, 102], [0.1271, 0.05198, 0.9817, 0.8751, 0.9373, 0.9727]): _vg.add([_i], _w, 'REPLACE')
_vg = ob_arms.vertex_groups.new(name='hand.R.001')
for _i, _w in zip([91, 92, 93, 95, 96, 97, 98, 100], [0.03939, 0.02077, 0.008357, 0.9129, 0.3978, 0.1447, 0.4866, 0.05884]): _vg.add([_i], _w, 'REPLACE')
_vg = ob_arms.vertex_groups.new(name='forearm.R.001')
for _i, _w in zip([82, 83, 84, 85, 88, 92, 96, 103, 105, 107], [0.3739, 0.8152, 0.009182, 0.03013, 0.8142, 0.406, 0.1419, 0.07456, 0.05147, 0.1217]): _vg.add([_i], _w, 'REPLACE')
_vg = ob_arms.vertex_groups.new(name='forearm.R.002')
for _i, _w in zip([88, 91, 92, 96, 104, 105, 106, 107, 108, 109, 110, 111, 114], [0.08529, 0.03615, 0.4952, 0.1734, 0.0976, 0.9218, 0.8023, 0.7912, 0.9583, 0.1621, 0.8914, 0.8113, 0.04552]): _vg.add([_i], _w, 'REPLACE')
_vg = ob_arms.vertex_groups.new(name='forearm.R.003')
for _i, _w in zip([104, 106, 107, 109, 110, 111, 112, 113, 114, 115], [0.897, 0.0787, 0.07737, 0.8278, 0.105, 0.1753, 0.9755, 1.002, 0.9519, 1.075]): _vg.add([_i], _w, 'REPLACE')
_vg = ob_arms.vertex_groups.new(name='breast.L')
_vg = ob_arms.vertex_groups.new(name='breast.R')
_vg = ob_arms.vertex_groups.new(name='pelvis.L')
_vg = ob_arms.vertex_groups.new(name='pelvis.R')
_vg = ob_arms.vertex_groups.new(name='thigh.L')
_vg = ob_arms.vertex_groups.new(name='shin.L')
_vg = ob_arms.vertex_groups.new(name='foot.L')
_vg = ob_arms.vertex_groups.new(name='toe.L')
_vg = ob_arms.vertex_groups.new(name='heel.02.L')
_vg = ob_arms.vertex_groups.new(name='thigh.R')
_vg = ob_arms.vertex_groups.new(name='shin.R')
_vg = ob_arms.vertex_groups.new(name='foot.R')
_vg = ob_arms.vertex_groups.new(name='toe.R')
_vg = ob_arms.vertex_groups.new(name='heel.02.R')
_vg = ob_arms.vertex_groups.new(name='forearm.R.007')
_vg = ob_arms.vertex_groups.new(name='forearm.R.011')
_vg = ob_arms.vertex_groups.new(name='forearm.R.015')
_vg = ob_arms.vertex_groups.new(name='forearm.R.014')
_vg = ob_arms.vertex_groups.new(name='forearm.R.010')
_vg = ob_arms.vertex_groups.new(name='forearm.R.006')
_vg = ob_arms.vertex_groups.new(name='forearm.R.012')
_vg = ob_arms.vertex_groups.new(name='forearm.R.004')
for _i, _w in zip([0, 2, 4, 16, 17, 18, 19, 24, 25, 55, 58, 62, 64, 66, 78, 79, 80, 81, 86, 87, 117, 120], [0.0, 0.0, 0.0, 0.0, 0.0, 0.0, 0.0, 0.0, 0.0, 0.0, 0.0, 0.0, 0.0, 0.0, 0.0, 0.0, 0.0, 0.0, 0.0, 0.0, 0.0, 0.0]): _vg.add([_i], _w, 'REPLACE')
_vg = ob_arms.vertex_groups.new(name='forearm.R.008')
for _i, _w in zip([0, 2, 4, 6, 16, 17, 18, 24, 25, 54, 55, 57, 58, 60, 61, 62, 64, 66, 68, 78, 79, 80, 86, 87, 116, 117, 119, 120, 122, 123], [0.0, 0.0, 0.0, 0.0, 0.0, 0.0, 0.0, 0.0, 0.0, 0.0, 0.0, 0.0, 0.0, 0.0, 0.0, 0.0, 0.0, 0.0, 0.0, 0.0, 0.0, 0.0, 0.0, 0.0, 0.0, 0.0, 0.0, 0.0, 0.0, 0.0]): _vg.add([_i], _w, 'REPLACE')
_vg = ob_arms.vertex_groups.new(name='forearm.R.016')
_vg = ob_arms.vertex_groups.new(name='shin.R.001')
_vg = ob_arms.vertex_groups.new(name='thigh.R.001')
_vg = ob_arms.vertex_groups.new(name='shin.L.001')
_vg = ob_arms.vertex_groups.new(name='thigh.L.001')
_m = ob_arms.modifiers.new('Armature', 'ARMATURE')
_m.object = ob_metarig
ob_head.parent = ob_metarig
ob_head.location = (0.001153, -0.01986, 1.741)
ob_head.rotation_euler = (3.142, -0.0, 0.0)
_vg = ob_head.vertex_groups.new(name='spine')
_vg = ob_head.vertex_groups.new(name='spine.001')
_vg = ob_head.vertex_groups.new(name='spine.002')
_vg = ob_head.vertex_groups.new(name='spine.003')
for _i, _w in zip([0, 2, 4, 7, 9, 55, 69, 70, 74, 75, 76, 77, 81, 84, 86, 118, 130, 134, 135, 136], [0.8006, 0.7595, 0.8151, 0.803, 0.797, 0.8101, 0.1185, 0.07058, 0.07404, 0.07722, 0.06904, 0.09823, 0.7529, 0.7983, 0.7903, 0.8076, 0.123, 0.07729, 0.07858, 0.1023]): _vg.add([_i], _w, 'REPLACE')
_vg = ob_head.vertex_groups.new(name='spine.004')
_vg = ob_head.vertex_groups.new(name='spine.005')
for _i, _w in zip([0, 1, 2, 3, 4, 5, 6, 7, 8, 9, 10, 11, 12, 13, 14, 15, 16, 17, 18, 19, 20, 21, 22, 23, 24, 25, 26, 27, 28, 29, 30, 31, 32, 33, 34, 35, 36, 39, 40, 48, 53, 54, 55, 69, 70, 74, 75, 76, 77, 81, 82, 83, 84, 85, 86, 87, 88, 89, 90, 91, 92, 93, 94, 95, 96, 97, 98, 99, 100, 101, 102, 103, 104, 105, 107, 108, 114, 115, 116, 117, 118, 130, 134, 135, 136], [0.1742, 0.2772, 0.2155, 0.1225, 0.1604, 0.1665, 0.1598, 0.1733, 0.4131, 0.1807, 0.206, 0.092, 0.3435, 0.1915, 0.09021, 0.2568, 0.1655, 0.08438, 0.2, 0.06299, 0.05588, 0.06235, 0.0283, 0.01374, 0.03974, 0.07397, 0.02818, 0.06789, 0.01617, 0.1058, 0.06752, 0.08025, 0.01596, 0.2224, 0.1323, 0.1487, 0.1891, 0.007636, 0.008539, 0.03988, 0.162, 0.05511, 0.1656, 0.798, 0.7832, 0.8059, 0.7944, 0.793, 0.8076, 0.2201, 0.1273, 0.1639, 0.1767, 0.4102, 0.1858, 0.09474, 0.3413, 0.09168, 0.2557, 0.08525, 0.1997, 0.06641, 0.06501, 0.03257, 0.01601, 0.04129, 0.07429, 0.02861, 0.06793, 0.01626, 0.2255, 0.1329, 0.1496, 0.1908, 0.008006, 0.0098, 0.001537, 0.04456, 0.164, 0.05622, 0.1673, 0.7889, 0.7982, 0.7911, 0.7988]): _vg.add([_i], _w, 'REPLACE')
_vg = ob_head.vertex_groups.new(name='spine.006')
for _i, _w in zip([0, 1, 2, 3, 5, 6, 8, 10, 11, 12, 13, 14, 15, 16, 17, 18, 19, 20, 21, 22, 23, 24, 25, 26, 27, 28, 29, 30, 31, 32, 33, 34, 35, 36, 37, 38, 39, 40, 41, 42, 43, 44, 45, 46, 47, 48, 49, 50, 51, 52, 53, 54, 56, 57, 58, 59, 60, 61, 62, 63, 64, 65, 66, 67, 68, 69, 70, 71, 72, 73, 74, 75, 76, 77, 78, 79, 80, 81, 82, 83, 84, 85, 87, 88, 89, 90, 91, 92, 93, 94, 95, 96, 97, 98, 99, 100, 101, 102, 103, 104, 105, 106, 107, 108, 109, 110, 111, 112, 113, 114, 115, 116, 117, 118, 119, 120, 121, 122, 123, 124, 125, 126, 127, 128, 129, 130, 131, 132, 133, 134, 135, 136, 137, 138, 139, 140, 141, 142, 143, 144, 145, 146, 147, 148, 149, 150, 151, 152, 153, 154, 155, 156, 157, 158, 159, 160, 161, 162], [0.0003411, 0.7029, 9.361e-05, 0.8705, 0.8183, 0.8265, 0.5705, 0.7825, 0.9037, 0.6461, 0.7982, 0.9063, 0.7359, 0.8269, 0.9126, 0.7929, 0.9335, 0.9391, 0.9326, 0.9589, 0.9668, 0.9534, 0.9232, 0.9594, 0.9295, 0.9656, 0.8901, 0.9299, 0.9166, 0.9657, 0.7629, 0.8631, 0.8459, 0.8026, 0.9743, 0.9743, 0.9701, 0.9696, 0.9759, 0.9804, 0.9805, 0.982, 0.9786, 0.9769, 0.974, 0.9517, 0.9799, 0.9959, 0.9993, 0.9935, 0.8231, 0.94, 0.9784, 0.9834, 0.9878, 0.9892, 0.9907, 0.9877, 0.9918, 0.9901, 0.9891, 0.989, 0.9974, 0.9952, 0.9962, 0.08352, 0.1462, 0.9937, 0.9957, 0.9933, 0.1201, 0.1283, 0.138, 0.09417, 0.9957, 0.9976, 0.9987, 0.003911, 0.8649, 0.8215, 5.294e-05, 0.5722, 0.9006, 0.6476, 0.9045, 0.7366, 0.9115, 0.793, 0.9296, 0.9295, 0.9565, 0.9655, 0.9525, 0.9228, 0.9592, 0.9295, 0.9656, 0.7587, 0.8623, 0.8447, 0.8002, 0.9742, 0.9698, 0.9689, 0.9752, 0.9804, 0.9814, 0.9768, 0.9754, 0.9722, 0.949, 0.8206, 0.9387, 0.0001082, 0.9778, 0.9826, 0.9877, 0.9888, 0.9902, 0.991, 0.9894, 0.9888, 0.9971, 0.9949, 0.9959, 0.08816, 0.9935, 0.9955, 0.9933, 0.1245, 0.1303, 0.09888, 0.9859, 0.9823, 0.9977, 0.9889, 0.9965, 0.9841, 0.9881, 0.9953, 0.9934, 0.9984, 0.9824, 0.9958, 0.9856, 0.9841, 0.9888, 0.9964, 0.9975, 0.9869, 0.9883, 0.9934, 0.9983, 0.9839, 0.9957, 0.9867, 0.9953, 0.9855]): _vg.add([_i], _w, 'REPLACE')
_vg = ob_head.vertex_groups.new(name='shoulder.L')
_vg = ob_head.vertex_groups.new(name='upper_arm.L')
_vg = ob_head.vertex_groups.new(name='forearm.L')
_vg = ob_head.vertex_groups.new(name='hand.L')
_vg = ob_head.vertex_groups.new(name='hand.L.003')
_vg = ob_head.vertex_groups.new(name='hand.L.001')
_vg = ob_head.vertex_groups.new(name='hand.L.002')
_vg = ob_head.vertex_groups.new(name='forearm.L.001')
_vg = ob_head.vertex_groups.new(name='forearm.L.002')
_vg = ob_head.vertex_groups.new(name='forearm.L.003')
_vg = ob_head.vertex_groups.new(name='shoulder.R')
_vg = ob_head.vertex_groups.new(name='upper_arm.R')
_vg = ob_head.vertex_groups.new(name='forearm.R')
_vg = ob_head.vertex_groups.new(name='hand.R')
_vg = ob_head.vertex_groups.new(name='hand.R.003')
_vg = ob_head.vertex_groups.new(name='hand.R.002')
_vg = ob_head.vertex_groups.new(name='hand.R.001')
_vg = ob_head.vertex_groups.new(name='forearm.R.001')
_vg = ob_head.vertex_groups.new(name='forearm.R.002')
_vg = ob_head.vertex_groups.new(name='forearm.R.003')
_vg = ob_head.vertex_groups.new(name='breast.L')
_vg = ob_head.vertex_groups.new(name='breast.R')
_vg = ob_head.vertex_groups.new(name='pelvis.L')
_vg = ob_head.vertex_groups.new(name='pelvis.R')
_vg = ob_head.vertex_groups.new(name='thigh.L')
_vg = ob_head.vertex_groups.new(name='shin.L')
_vg = ob_head.vertex_groups.new(name='foot.L')
_vg = ob_head.vertex_groups.new(name='toe.L')
_vg = ob_head.vertex_groups.new(name='heel.02.L')
_vg = ob_head.vertex_groups.new(name='thigh.R')
_vg = ob_head.vertex_groups.new(name='shin.R')
_vg = ob_head.vertex_groups.new(name='foot.R')
_vg = ob_head.vertex_groups.new(name='toe.R')
_vg = ob_head.vertex_groups.new(name='heel.02.R')
_m = ob_head.modifiers.new('Armature', 'ARMATURE')
_m.object = ob_metarig
ob_metarig.location = (0.0, 0.0, 0.0)
ob_metarig.show_in_front = True

# ---- collection membership
col_collection.objects.link(ob_body)
col_collection.objects.link(ob_arms)
col_collection.objects.link(ob_head)
col_collection.objects.link(ob_metarig)

# ---- scene / render settings (as saved in the file)
scene.frame_start = 1; scene.frame_end = 80; scene.frame_set(20)
scene.render.engine = 'BLENDER_EEVEE_NEXT'
bpy.context.view_layer.update()

# ---- added for rendering (the .blend has no active camera and no usable light): camera, sun
cam_auto = bpy.data.cameras.new('AutoCamera')
cam_auto.lens = 50.0
cam_auto.sensor_width = 36.0
cam_auto.clip_end = 1000.0
ob_auto_camera = bpy.data.objects.new('AutoCamera', cam_auto)
scene.collection.objects.link(ob_auto_camera)
ob_auto_camera.location = (1.79298, -2.29572, 2.28771)
ob_auto_camera.rotation_euler = (1.09748, -7.21219e-08, 0.694738)
scene.camera = ob_auto_camera
light_auto_sun = bpy.data.lights.new('AutoSun', 'SUN')
light_auto_sun.energy = 3.0
light_auto_sun.angle = 0.0523599
ob_auto_sun = bpy.data.objects.new('AutoSun', light_auto_sun)
scene.collection.objects.link(ob_auto_sun)
ob_auto_sun.rotation_euler = (0.872665, 0.174533, 0.523599)
bpy.context.view_layer.update()
